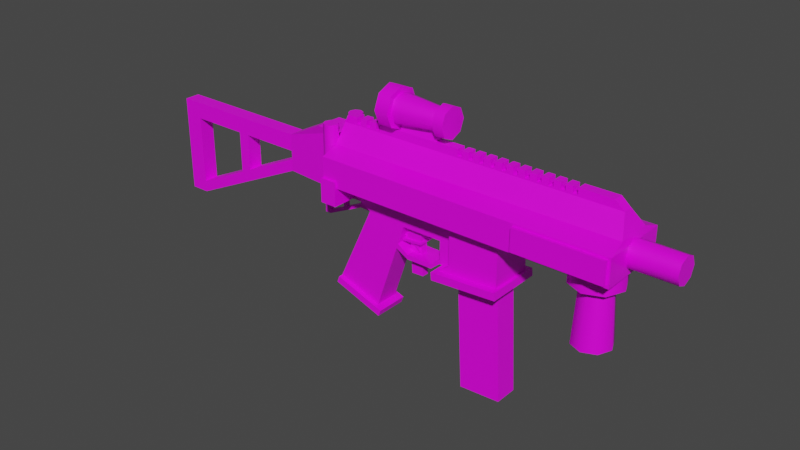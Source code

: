 # Source: APC-Carbine.blend  (saved by Blender 2.93.21; exported with 4.5.12 LTS)
import bpy
from mathutils import Matrix  # noqa: F401  (used for matrix-valued properties, if any)

bpy.ops.wm.read_factory_settings(use_empty=True)
scene = bpy.context.scene
scene.name = 'Scene'

# ---- collections
col_collection = bpy.data.collections.new('Collection'); scene.collection.children.link(col_collection)
col_collection_001 = bpy.data.collections.new('Collection.001'); scene.collection.children.link(col_collection_001)

# ---- images (referenced by path relative to the original .blend; pixels are not part of the script)
import os
ASSET_DIR = os.environ.get("B2B_ASSET_DIR", "")  # directory of the original .blend (textures are referenced by path, not embedded)
HERE = os.path.dirname(os.path.abspath(__file__))  # packed textures are extracted next to this script under _unpacked/

def load_image(name, relpath, width, height, colorspace="sRGB"):
    """Load a texture the original file referenced (path relative to the .blend, or extracted next to this script)."""
    p = next((c for c in (os.path.join(HERE, relpath), os.path.join(ASSET_DIR, relpath)) if relpath and os.path.exists(c)), "")
    if p:
        img = bpy.data.images.load(p, check_existing=True)
        img.name = name
    else:  # same state as the original file: an image datablock whose file is absent (Cycles renders it pink)
        img = bpy.data.images.new(name, width, height)
        img.source = "FILE"
        img.filepath = "//" + (relpath or name)
    img.colorspace_settings.name = colorspace
    return img
img_sligga_palette_png = load_image('sligga-palette.png', 'sligga-palette.png', 1024, 1024, 'sRGB')

# ---- materials (node trees are filled in below, after node groups)
mat_apccarbinematerial = bpy.data.materials.new('APCCarbineMaterial')
mat_apccarbinematerial.alpha_threshold = 0.0
mat_apccarbinematerial.use_transparent_shadow = False
mat_apccarbinematerial.line_color = (0.0, 0.0, 0.0, 1.0)

# ---- node groups
ng_auto_smooth = bpy.data.node_groups.new('Auto Smooth', 'GeometryNodeTree')
_s = ng_auto_smooth.interface.new_socket(name='Geometry', in_out='OUTPUT', socket_type='NodeSocketGeometry')
_s = ng_auto_smooth.interface.new_socket(name='Geometry', in_out='INPUT', socket_type='NodeSocketGeometry')
_s = ng_auto_smooth.interface.new_socket(name='Angle', in_out='INPUT', socket_type='NodeSocketFloat')
_s.subtype = 'ANGLE'
_s.min_value = 0.0
_s.max_value = 3.142
ng_auto_smooth.is_modifier = True
_N = ng_auto_smooth.nodes; _L = ng_auto_smooth.links
n0 = _N.new('NodeGroupOutput'); n0.name = 'Group Output'; n0.location = (480, -100)
n1 = _N.new('NodeGroupInput'); n1.name = 'Group Input'; n1.location = (-420, -300)
n2 = _N.new('NodeGroupInput'); n2.name = 'Group Input.001'; n2.location = (-60, -100)
n3 = _N.new('GeometryNodeSetShadeSmooth'); n3.name = 'Set Shade Smooth'; n3.location = (120, -100)
n3.domain = 'EDGE'
n4 = _N.new('GeometryNodeSetShadeSmooth'); n4.name = 'Set Shade Smooth.001'; n4.location = (300, -100)
n5 = _N.new('GeometryNodeInputMeshEdgeAngle'); n5.name = 'Edge Angle'; n5.location = (-420, -220)
n6 = _N.new('GeometryNodeInputEdgeSmooth'); n6.name = 'Is Edge Smooth'; n6.location = (-60, -160)
n7 = _N.new('GeometryNodeInputShadeSmooth'); n7.name = 'Is Face Smooth'; n7.location = (-240, -340)
n8 = _N.new('FunctionNodeBooleanMath'); n8.name = 'Boolean Math'; n8.location = (-60, -220)
n9 = _N.new('FunctionNodeCompare'); n9.name = 'Compare'; n9.location = (-240, -180)
n9.operation = 'LESS_EQUAL'
_L.new(n5.outputs[0], n9.inputs[0])
_L.new(n4.outputs[0], n0.inputs[0])
_L.new(n1.outputs[1], n9.inputs[1])
_L.new(n9.outputs[0], n8.inputs[0])
_L.new(n7.outputs[0], n8.inputs[1])
_L.new(n2.outputs[0], n3.inputs[0])
_L.new(n6.outputs[0], n3.inputs[1])
_L.new(n3.outputs[0], n4.inputs[0])
_L.new(n8.outputs[0], n3.inputs[2])
n0.is_active_output = True

# ---- material node trees
mat_apccarbinematerial.use_nodes = True; mat_apccarbinematerial.node_tree.nodes.clear()
_N = mat_apccarbinematerial.node_tree.nodes; _L = mat_apccarbinematerial.node_tree.links
n0 = _N.new('ShaderNodeOutputMaterial'); n0.name = 'Material Output'; n0.location = (300, 300)
n1 = _N.new('ShaderNodeBsdfPrincipled'); n1.name = 'Principled BSDF'; n1.location = (10, 300)
n1.distribution = 'GGX'
n1.subsurface_method = 'BURLEY'
n1.inputs[2].default_value = 0.4
n1.inputs[3].default_value = 1.45
n1.inputs[27].default_value = (0.0, 0.0, 0.0, 1.0)
n1.inputs[28].default_value = 1.0
n2 = _N.new('ShaderNodeTexImage'); n2.name = 'Image Texture'; n2.location = (-384, 212)
n2.image = img_sligga_palette_png
n2.interpolation = 'Closest'
_L.new(n1.outputs[0], n0.inputs[0])
_L.new(n2.outputs[0], n1.inputs[0])
n0.is_active_output = True

# ---- world
world_world = bpy.data.worlds.new('World'); scene.world = world_world
world_world.use_nodes = True; world_world.node_tree.nodes.clear()
_N = world_world.node_tree.nodes; _L = world_world.node_tree.links
n0 = _N.new('ShaderNodeOutputWorld'); n0.name = 'World Output'; n0.location = (300, 300)
n1 = _N.new('ShaderNodeBackground'); n1.name = 'Background'; n1.location = (10, 300)
n1.inputs[0].default_value = (0.05088, 0.05088, 0.05088, 1.0)
_L.new(n1.outputs[0], n0.inputs[0])
n0.is_active_output = True
world_world.color = (0.05088, 0.05088, 0.05088)
world_world.use_sun_shadow = False
world_world.sun_shadow_jitter_overblur = 0.0

# ---- meshes
me_cube_001 = bpy.data.meshes.new('Cube.001')
me_cube_001.from_pydata([(-0.447, -0.3149, 0.3371), (-0.447, -0.3149, 0.5761), (-0.447, 0.3149, 0.3371), (-0.447, 0.3149, 0.5761), (2.167, -0.3149, 0.3371), (2.167, -0.3149, 0.5761), (2.167, 0.3149, 0.3371), (2.167, 0.3149, 0.5761), (-0.447, 0.1575, 0.6308), (-0.447, 0.1575, 0.3371), (2.153, 0.1575, 0.6308), (-0.447, -0.1575, 0.3371), (2.153, -0.1575, 0.6308), (-0.447, -0.1575, 0.6308), (-0.447, -0.04307, 0.7896), (2.089, -0.04307, 0.7896), (-0.447, 0.04307, 0.7896), (2.089, 0.04307, 0.7896), (-0.4122, -0.04307, 0.8591), (-0.4122, 0.04307, 0.8591), (2.009, 0.04307, 0.8591), (2.009, -0.04307, 0.8591), (0.1302, 0.04307, 0.8591), (0.1302, -0.04307, 0.8591), (0.471, 0.04307, 0.8591), (0.471, -0.04307, 0.8591), (0.1302, 0.0171, 0.9499), (0.1302, -0.0171, 0.9499), (0.471, 0.0171, 0.9499), (0.471, -0.0171, 0.9499), (1.68, 0.04307, 0.8591), (1.72, 0.04307, 0.8591), (1.68, 0.04307, 0.8002), (1.72, 0.04307, 0.8002), (1.68, -0.04307, 0.8591), (1.72, -0.04307, 0.8591), (1.68, -0.04307, 0.8002), (1.72, -0.04307, 0.8002), (1.58, 0.04307, 0.8002), (1.62, 0.04307, 0.8002), (1.58, 0.04307, 0.8591), (1.62, 0.04307, 0.8591), (1.62, -0.04307, 0.8591), (1.58, -0.04307, 0.8591), (1.58, -0.04307, 0.8002), (1.62, -0.04307, 0.8002), (1.48, 0.04307, 0.8591), (1.52, 0.04307, 0.8591), (1.48, 0.04307, 0.8002), (1.52, 0.04307, 0.8002), (1.48, -0.04307, 0.8591), (1.52, -0.04307, 0.8591), (1.48, -0.04307, 0.8002), (1.52, -0.04307, 0.8002), (1.38, 0.04307, 0.8002), (1.42, 0.04307, 0.8002), (1.38, 0.04307, 0.8591), (1.42, 0.04307, 0.8591), (1.42, -0.04307, 0.8591), (1.38, -0.04307, 0.8591), (1.38, -0.04307, 0.8002), (1.42, -0.04307, 0.8002), (1.28, 0.04307, 0.8002), (1.32, 0.04307, 0.8002), (1.28, 0.04307, 0.8591), (1.32, 0.04307, 0.8591), (1.28, -0.04307, 0.8591), (1.32, -0.04307, 0.8591), (1.28, -0.04307, 0.8002), (1.32, -0.04307, 0.8002), (1.18, 0.04307, 0.8591), (1.22, 0.04307, 0.8591), (1.18, 0.04307, 0.8002), (1.22, 0.04307, 0.8002), (1.22, -0.04307, 0.8591), (1.18, -0.04307, 0.8591), (1.18, -0.04307, 0.8002), (1.22, -0.04307, 0.8002), (1.08, 0.04307, 0.8591), (1.12, 0.04307, 0.8591), (1.08, 0.04307, 0.8002), (1.12, 0.04307, 0.8002), (1.08, -0.04307, 0.8591), (1.12, -0.04307, 0.8591), (1.08, -0.04307, 0.8002), (1.12, -0.04307, 0.8002), (0.9804, 0.04307, 0.8002), (1.02, 0.04307, 0.8002), (0.9804, 0.04307, 0.8591), (1.02, 0.04307, 0.8591), (1.02, -0.04307, 0.8591), (0.9804, -0.04307, 0.8591), (0.9804, -0.04307, 0.8002), (1.02, -0.04307, 0.8002), (0.8804, 0.04307, 0.8002), (0.9196, 0.04307, 0.8002), (0.8804, 0.04307, 0.8591), (0.9196, 0.04307, 0.8591), (0.8804, -0.04307, 0.8591), (0.9196, -0.04307, 0.8591), (0.8804, -0.04307, 0.8002), (0.9196, -0.04307, 0.8002), (0.7804, 0.04307, 0.8002), (0.8196, 0.04307, 0.8002), (0.7804, 0.04307, 0.8591), (0.8196, 0.04307, 0.8591), (0.8196, -0.04307, 0.8591), (0.7804, -0.04307, 0.8591), (0.7804, -0.04307, 0.8002), (0.8196, -0.04307, 0.8002), (0.6804, 0.04307, 0.8002), (0.7196, 0.04307, 0.8002), (0.6804, 0.04307, 0.8591), (0.7196, 0.04307, 0.8591), (0.6804, -0.04307, 0.8591), (0.7196, -0.04307, 0.8591), (0.6804, -0.04307, 0.8002), (0.7196, -0.04307, 0.8002), (-0.0804, 0.04307, 0.8591), (-0.1196, 0.04307, 0.8591), (-0.1196, -0.04307, 0.8591), (-0.0804, -0.04307, 0.8591), (-0.1196, 0.04307, 0.8002), (-0.0804, 0.04307, 0.8002), (-0.1196, -0.04307, 0.8002), (-0.0804, -0.04307, 0.8002), (-0.1804, -0.04307, 0.8591), (-0.2196, -0.04307, 0.8591), (-0.2196, 0.04307, 0.8591), (-0.1804, 0.04307, 0.8591), (-0.2196, 0.04307, 0.8002), (-0.1804, 0.04307, 0.8002), (-0.2196, -0.04307, 0.8002), (-0.1804, -0.04307, 0.8002), (-0.2804, 0.04307, 0.8591), (-0.3196, 0.04307, 0.8591), (-0.3196, -0.04307, 0.8591), (-0.2804, -0.04307, 0.8591), (-0.3196, 0.04307, 0.8002), (-0.2804, 0.04307, 0.8002), (-0.3196, -0.04307, 0.8002), (-0.2804, -0.04307, 0.8002)], [], [(9, 8, 3, 2), (7, 5, 4, 6), (2, 3, 7, 6), (0, 1, 13, 11), (5, 7, 10, 12), (6, 4, 0, 11, 9, 2), (1, 0, 4, 5), (16, 8, 9, 11, 13, 14), (15, 12, 10, 17), (23, 22, 118, 121), (19, 18, 136, 135), (127, 128, 134, 137), (120, 119, 129, 126), (16, 14, 18, 19), (15, 17, 20, 21), (23, 25, 29, 27), (12, 13, 1, 5), (7, 3, 8, 10), (10, 8, 16, 17), (129, 119, 122, 123, 118, 22, 24, 112, 110, 111, 113, 104, 102, 103, 105, 96, 94, 95, 97, 88, 86, 87, 89, 78, 80, 81, 79, 70, 72, 73, 71, 64, 62, 63, 65, 56, 54, 55, 57, 46, 48, 49, 47, 40, 38, 39, 41, 30, 32, 33, 31, 20, 17, 16, 19, 135, 138, 139, 134, 128, 130, 131), (13, 12, 15, 14), (24, 25, 114, 112), (115, 107, 104, 113), (98, 96, 105, 106), (99, 91, 88, 97), (82, 78, 89, 90), (83, 75, 70, 79), (66, 64, 71, 74), (67, 59, 56, 65), (50, 46, 57, 58), (51, 43, 40, 47), (34, 30, 41, 42), (35, 21, 20, 31), (18, 14, 15, 21, 35, 37, 36, 34, 42, 45, 44, 43, 51, 53, 52, 50, 58, 61, 60, 59, 67, 69, 68, 66, 74, 77, 76, 75, 83, 85, 84, 82, 90, 93, 92, 91, 99, 101, 100, 98, 106, 109, 108, 107, 115, 117, 116, 114, 25, 23, 121, 125, 124, 120, 126, 133, 132, 127, 137, 141, 140, 136), (25, 24, 28, 29), (24, 22, 26, 28), (22, 23, 27, 26), (36, 32, 30, 34), (33, 37, 35, 31), (37, 33, 32, 36), (44, 38, 40, 43), (42, 41, 39, 45), (45, 39, 38, 44), (52, 48, 46, 50), (49, 53, 51, 47), (53, 49, 48, 52), (60, 54, 56, 59), (58, 57, 55, 61), (61, 55, 54, 60), (68, 62, 64, 66), (63, 69, 67, 65), (69, 63, 62, 68), (76, 72, 70, 75), (74, 71, 73, 77), (77, 73, 72, 76), (84, 80, 78, 82), (81, 85, 83, 79), (85, 81, 80, 84), (92, 86, 88, 91), (90, 89, 87, 93), (93, 87, 86, 92), (100, 94, 96, 98), (95, 101, 99, 97), (101, 95, 94, 100), (108, 102, 104, 107), (106, 105, 103, 109), (109, 103, 102, 108), (116, 110, 112, 114), (111, 117, 115, 113), (117, 111, 110, 116), (119, 120, 124, 122), (118, 123, 125, 121), (125, 123, 122, 124), (128, 127, 132, 130), (126, 129, 131, 133), (133, 131, 130, 132), (135, 136, 140, 138), (134, 139, 141, 137), (141, 139, 138, 140)])
_uv = me_cube_001.uv_layers.new(name='UVMap')
_uv.uv.foreach_set('vector', [0.4311, 0.8075, 0.441, 0.8075, 0.441, 0.81, 0.4311, 0.81, 0.441, 0.8199, 0.441, 0.8298, 0.4311, 0.8298, 0.4311, 0.8199, 0.4311, 0.81, 0.441, 0.81, 0.441, 0.8199, 0.4311, 0.8199, 0.4311, 0.8001, 0.441, 0.8001, 0.441, 0.8026, 0.4311, 0.8026, 0.441, 0.8298, 0.441, 0.8199, 0.441, 0.8224, 0.441, 0.8273, 0.4311, 0.8199, 0.4311, 0.8298, 0.4212, 0.8298, 0.4212, 0.8273, 0.4212, 0.8224, 0.4212, 0.8199, 0.441, 0.8397, 0.4311, 0.8397, 0.4311, 0.8298, 0.441, 0.8298, 0.5788, 0.8063, 0.5788, 0.8075, 0.5689, 0.8075, 0.5689, 0.8026, 0.5788, 0.8026, 0.5788, 0.8038, 0.5788, 0.8273, 0.5788, 0.8273, 0.5788, 0.8224, 0.5788, 0.8236, 0.2216, 0.8261, 0.2216, 0.8236, 0.2227, 0.8236, 0.2227, 0.8261, 0.2243, 0.8236, 0.2243, 0.8261, 0.2238, 0.8261, 0.2238, 0.8236, 0.2233, 0.8261, 0.2233, 0.8236, 0.2236, 0.8236, 0.2236, 0.8261, 0.2229, 0.8261, 0.2229, 0.8236, 0.2231, 0.8236, 0.2231, 0.8261, 0.2144, 0.8063, 0.2144, 0.8038, 0.2144, 0.8038, 0.2144, 0.8063, 0.2144, 0.8261, 0.2144, 0.8236, 0.2144, 0.8236, 0.2144, 0.8261, 0.3368, 0.8261, 0.3361, 0.8261, 0.3361, 0.8261, 0.3368, 0.8261, 0.441, 0.8273, 0.4508, 0.8273, 0.4508, 0.8298, 0.441, 0.8298, 0.441, 0.8199, 0.4508, 0.8199, 0.4508, 0.8224, 0.441, 0.8224, 0.5788, 0.8224, 0.5886, 0.8224, 0.5886, 0.8236, 0.5788, 0.8236, 0.2231, 0.8236, 0.2229, 0.8236, 0.223, 0.8236, 0.2228, 0.8236, 0.2227, 0.8236, 0.2216, 0.8236, 0.2209, 0.8236, 0.22, 0.8236, 0.2199, 0.8236, 0.2198, 0.8236, 0.2199, 0.8236, 0.2196, 0.8236, 0.2195, 0.8236, 0.2194, 0.8236, 0.2194, 0.8236, 0.2192, 0.8236, 0.2191, 0.8236, 0.219, 0.8236, 0.219, 0.8236, 0.2187, 0.8236, 0.2187, 0.8236, 0.2186, 0.8236, 0.2186, 0.8236, 0.2183, 0.8236, 0.2183, 0.8236, 0.2182, 0.8236, 0.2182, 0.8236, 0.2179, 0.8236, 0.2179, 0.8236, 0.2178, 0.8236, 0.2177, 0.8236, 0.2175, 0.8236, 0.2175, 0.8236, 0.2174, 0.8236, 0.2173, 0.8236, 0.2171, 0.8236, 0.2171, 0.8236, 0.217, 0.8236, 0.2169, 0.8236, 0.2166, 0.8236, 0.2167, 0.8236, 0.2166, 0.8236, 0.2165, 0.8236, 0.2162, 0.8236, 0.2164, 0.8236, 0.2162, 0.8236, 0.216, 0.8236, 0.2158, 0.8236, 0.216, 0.8236, 0.2158, 0.8236, 0.2156, 0.8236, 0.2144, 0.8236, 0.2144, 0.8236, 0.2243, 0.8236, 0.2243, 0.8236, 0.2238, 0.8236, 0.2238, 0.8236, 0.2236, 0.8236, 0.2236, 0.8236, 0.2233, 0.8236, 0.2234, 0.8236, 0.2232, 0.8236, 0.5886, 0.8273, 0.5788, 0.8273, 0.5788, 0.8273, 0.5886, 0.8273, 0.2209, 0.8236, 0.2209, 0.8261, 0.22, 0.8261, 0.22, 0.8236, 0.2199, 0.8261, 0.2196, 0.8261, 0.2196, 0.8236, 0.2199, 0.8236, 0.2192, 0.8261, 0.2192, 0.8236, 0.2194, 0.8236, 0.2194, 0.8261, 0.219, 0.8261, 0.2187, 0.8261, 0.2187, 0.8236, 0.219, 0.8236, 0.2183, 0.8261, 0.2183, 0.8236, 0.2186, 0.8236, 0.2186, 0.8261, 0.2182, 0.8261, 0.2179, 0.8261, 0.2179, 0.8236, 0.2182, 0.8236, 0.2175, 0.8261, 0.2175, 0.8236, 0.2177, 0.8236, 0.2177, 0.8261, 0.2173, 0.8261, 0.2171, 0.8261, 0.2171, 0.8236, 0.2173, 0.8236, 0.2166, 0.8261, 0.2166, 0.8236, 0.2169, 0.8236, 0.2169, 0.8261, 0.2165, 0.8261, 0.2162, 0.8261, 0.2162, 0.8236, 0.2165, 0.8236, 0.2158, 0.8261, 0.2158, 0.8236, 0.216, 0.8236, 0.216, 0.8261, 0.2156, 0.8261, 0.2144, 0.8261, 0.2144, 0.8236, 0.2156, 0.8236, 0.2243, 0.8261, 0.2243, 0.8261, 0.2144, 0.8261, 0.2144, 0.8261, 0.2156, 0.8261, 0.2158, 0.8261, 0.216, 0.8261, 0.2158, 0.8261, 0.216, 0.8261, 0.2162, 0.8261, 0.2164, 0.8261, 0.2162, 0.8261, 0.2165, 0.8261, 0.2166, 0.8261, 0.2167, 0.8261, 0.2166, 0.8261, 0.2169, 0.8261, 0.217, 0.8261, 0.2171, 0.8261, 0.2171, 0.8261, 0.2173, 0.8261, 0.2174, 0.8261, 0.2175, 0.8261, 0.2175, 0.8261, 0.2177, 0.8261, 0.2178, 0.8261, 0.2179, 0.8261, 0.2179, 0.8261, 0.2182, 0.8261, 0.2182, 0.8261, 0.2183, 0.8261, 0.2183, 0.8261, 0.2186, 0.8261, 0.2186, 0.8261, 0.2187, 0.8261, 0.2187, 0.8261, 0.219, 0.8261, 0.219, 0.8261, 0.2191, 0.8261, 0.2192, 0.8261, 0.2194, 0.8261, 0.2194, 0.8261, 0.2195, 0.8261, 0.2196, 0.8261, 0.2199, 0.8261, 0.2198, 0.8261, 0.2199, 0.8261, 0.22, 0.8261, 0.2209, 0.8261, 0.2216, 0.8261, 0.2227, 0.8261, 0.2228, 0.8261, 0.223, 0.8261, 0.2229, 0.8261, 0.2231, 0.8261, 0.2232, 0.8261, 0.2234, 0.8261, 0.2233, 0.8261, 0.2236, 0.8261, 0.2236, 0.8261, 0.2238, 0.8261, 0.2238, 0.8261, 0.3361, 0.8261, 0.3361, 0.8236, 0.3361, 0.8236, 0.3361, 0.8261, 0.3361, 0.8236, 0.3368, 0.8236, 0.3368, 0.8236, 0.3361, 0.8236, 0.3368, 0.8236, 0.3368, 0.8261, 0.3368, 0.8261, 0.3368, 0.8236, 0.2045, 0.801, 0.2045, 0.8092, 0.2102, 0.8092, 0.2102, 0.801, 0.2045, 0.8207, 0.2045, 0.829, 0.2102, 0.829, 0.2102, 0.8207, 0.2045, 0.829, 0.2045, 0.8207, 0.1946, 0.8207, 0.1946, 0.829, 0.2045, 0.801, 0.2045, 0.8092, 0.2102, 0.8092, 0.2102, 0.801, 0.2102, 0.829, 0.2102, 0.8207, 0.2045, 0.8207, 0.2045, 0.829, 0.2045, 0.829, 0.2045, 0.8207, 0.1946, 0.8207, 0.1946, 0.829, 0.2045, 0.801, 0.2045, 0.8092, 0.2102, 0.8092, 0.2102, 0.801, 0.2045, 0.8207, 0.2045, 0.829, 0.2102, 0.829, 0.2102, 0.8207, 0.2045, 0.829, 0.2045, 0.8207, 0.1946, 0.8207, 0.1946, 0.829, 0.2045, 0.801, 0.2045, 0.8092, 0.2102, 0.8092, 0.2102, 0.801, 0.2102, 0.829, 0.2102, 0.8207, 0.2045, 0.8207, 0.2045, 0.829, 0.2045, 0.829, 0.2045, 0.8207, 0.1946, 0.8207, 0.1946, 0.829, 0.2045, 0.801, 0.2045, 0.8092, 0.2102, 0.8092, 0.2102, 0.801, 0.2045, 0.8207, 0.2045, 0.829, 0.2102, 0.829, 0.2102, 0.8207, 0.2045, 0.829, 0.2045, 0.8207, 0.1946, 0.8207, 0.1946, 0.829, 0.2045, 0.801, 0.2045, 0.8092, 0.2102, 0.8092, 0.2102, 0.801, 0.2102, 0.829, 0.2102, 0.8207, 0.2045, 0.8207, 0.2045, 0.829, 0.2045, 0.829, 0.2045, 0.8207, 0.1946, 0.8207, 0.1946, 0.829, 0.2045, 0.801, 0.2045, 0.8092, 0.2102, 0.8092, 0.2102, 0.801, 0.2045, 0.8207, 0.2045, 0.829, 0.2102, 0.829, 0.2102, 0.8207, 0.2045, 0.829, 0.2045, 0.8207, 0.1946, 0.8207, 0.1946, 0.829, 0.2045, 0.801, 0.2045, 0.8092, 0.2102, 0.8092, 0.2102, 0.801, 0.2102, 0.829, 0.2102, 0.8207, 0.2045, 0.8207, 0.2045, 0.829, 0.2045, 0.829, 0.2045, 0.8207, 0.1946, 0.8207, 0.1946, 0.829, 0.2045, 0.801, 0.2045, 0.8092, 0.2102, 0.8092, 0.2102, 0.801, 0.2045, 0.8207, 0.2045, 0.829, 0.2102, 0.829, 0.2102, 0.8207, 0.2045, 0.829, 0.2045, 0.8207, 0.1946, 0.8207, 0.1946, 0.829, 0.2045, 0.801, 0.2045, 0.8092, 0.2102, 0.8092, 0.2102, 0.801, 0.2102, 0.829, 0.2102, 0.8207, 0.2045, 0.8207, 0.2045, 0.829, 0.2045, 0.829, 0.2045, 0.8207, 0.1946, 0.8207, 0.1946, 0.829, 0.2045, 0.801, 0.2045, 0.8092, 0.2102, 0.8092, 0.2102, 0.801, 0.2045, 0.8207, 0.2045, 0.829, 0.2102, 0.829, 0.2102, 0.8207, 0.2045, 0.829, 0.2045, 0.8207, 0.1946, 0.8207, 0.1946, 0.829, 0.2102, 0.8092, 0.2102, 0.801, 0.2045, 0.801, 0.2045, 0.8092, 0.2102, 0.8207, 0.2045, 0.8207, 0.2045, 0.829, 0.2102, 0.829, 0.2045, 0.829, 0.2045, 0.8207, 0.1946, 0.8207, 0.1946, 0.829, 0.2102, 0.8092, 0.2102, 0.801, 0.2045, 0.801, 0.2045, 0.8092, 0.2102, 0.829, 0.2102, 0.8207, 0.2045, 0.8207, 0.2045, 0.829, 0.2045, 0.829, 0.2045, 0.8207, 0.1946, 0.8207, 0.1946, 0.829, 0.2102, 0.8092, 0.2102, 0.801, 0.2045, 0.801, 0.2045, 0.8092, 0.2102, 0.8207, 0.2045, 0.8207, 0.2045, 0.829, 0.2102, 0.829, 0.2045, 0.829, 0.2045, 0.8207, 0.1946, 0.8207, 0.1946, 0.829])
me_cube_001.materials.append(mat_apccarbinematerial)
me_cube_001.use_remesh_fix_poles = True
me_cube_001.use_remesh_preserve_attributes = False
me_cube_001.update()
me_cube_003 = bpy.data.meshes.new('Cube.003')
me_cube_003.from_pydata([(0.6408, -0.1934, -0.1224), (0.7312, -0.1934, 0.3398), (0.6408, 0.1934, -0.1224), (0.7312, 0.1934, 0.3398), (1.178, -0.1934, -0.08428), (1.352, -0.1934, 0.3398), (1.178, 0.1934, -0.08428), (1.352, 0.1934, 0.3398), (0.7312, -0.1934, -0.04816), (0.7312, 0.1934, -0.04816), (0.7312, -0.1934, 0.265), (0.7312, 0.1934, 0.265), (-0.3108, -0.1934, 0.265), (-0.3108, -0.1934, 0.3398), (-0.3108, 0.1934, 0.3398), (-0.3108, 0.1934, 0.265), (0.6457, 0.1934, -0.1905), (0.6457, -0.1934, -0.1905), (1.183, 0.1934, -0.1523), (1.183, -0.1934, -0.1523), (0.6054, 0.254, -0.1224), (0.6054, -0.254, -0.1224), (1.204, 0.254, -0.08428), (1.204, -0.254, -0.08428), (0.6117, 0.254, -0.1905), (0.6117, -0.254, -0.1905), (1.21, 0.254, -0.1523), (1.21, -0.254, -0.1523), (1.178, 0.1934, 0.2481), (1.178, -0.1934, 0.2435)], [], [(0, 8, 9, 2), (2, 9, 11, 3, 7, 28, 6), (6, 28, 29, 4), (4, 29, 5, 1, 10, 8, 0), (2, 6, 22, 20), (7, 3, 1, 5), (15, 12, 13, 14), (9, 8, 10, 11), (11, 10, 12, 15), (1, 3, 14, 13), (3, 11, 15, 14), (10, 1, 13, 12), (16, 18, 19, 17), (16, 17, 25, 24), (19, 18, 26, 27), (4, 0, 21, 23), (23, 21, 25, 27), (20, 22, 26, 24), (21, 20, 24, 25), (22, 23, 27, 26), (0, 2, 20, 21), (17, 19, 27, 25), (6, 4, 23, 22), (18, 16, 24, 26), (29, 28, 7, 5)])
_uv = me_cube_003.uv_layers.new(name='UVMap')
_uv.uv.foreach_set('vector', [0.4401, 0.796, 0.4419, 0.796, 0.4419, 0.8043, 0.4401, 0.8043, 0.4401, 0.8043, 0.4419, 0.8043, 0.4471, 0.8043, 0.4483, 0.8043, 0.4483, 0.8125, 0.4466, 0.8125, 0.4401, 0.8125, 0.4401, 0.8125, 0.4466, 0.8125, 0.4465, 0.8207, 0.4401, 0.8207, 0.4401, 0.8207, 0.4465, 0.8207, 0.4483, 0.8207, 0.4483, 0.829, 0.4471, 0.829, 0.4419, 0.829, 0.4401, 0.829, 0.3318, 0.8043, 0.3318, 0.8125, 0.3318, 0.8125, 0.3318, 0.8043, 0.4483, 0.8125, 0.4566, 0.8125, 0.4566, 0.8207, 0.4483, 0.8207, 0.4471, 0.8043, 0.4471, 0.796, 0.4483, 0.796, 0.4483, 0.8043, 0.4419, 0.8043, 0.4419, 0.796, 0.4471, 0.796, 0.4471, 0.8043, 0.4471, 0.8043, 0.4471, 0.796, 0.4471, 0.796, 0.4471, 0.8043, 0.4566, 0.8207, 0.4566, 0.8125, 0.4566, 0.8125, 0.4566, 0.8207, 0.4483, 0.8043, 0.4471, 0.8043, 0.4471, 0.8043, 0.4483, 0.8043, 0.4471, 0.829, 0.4483, 0.829, 0.4483, 0.829, 0.4471, 0.829, 0.3236, 0.8125, 0.3318, 0.8125, 0.3318, 0.8207, 0.3236, 0.8207, 0.3236, 0.8125, 0.3236, 0.8207, 0.3236, 0.8207, 0.3236, 0.8125, 0.3318, 0.8207, 0.3318, 0.8125, 0.3318, 0.8125, 0.3318, 0.8207, 0.3318, 0.8207, 0.3318, 0.829, 0.3318, 0.829, 0.3318, 0.8207, 0.3318, 0.8207, 0.3318, 0.829, 0.3318, 0.829, 0.3318, 0.8207, 0.3318, 0.8043, 0.3318, 0.8125, 0.3318, 0.8125, 0.3318, 0.8043, 0.3318, 0.796, 0.3318, 0.8043, 0.3318, 0.8043, 0.3318, 0.796, 0.3318, 0.8125, 0.3318, 0.8207, 0.3318, 0.8207, 0.3318, 0.8125, 0.3318, 0.796, 0.3318, 0.8043, 0.3318, 0.8043, 0.3318, 0.796, 0.3236, 0.8207, 0.3318, 0.8207, 0.3318, 0.8207, 0.3236, 0.8207, 0.3318, 0.8125, 0.3318, 0.8207, 0.3318, 0.8207, 0.3318, 0.8125, 0.3318, 0.8125, 0.3236, 0.8125, 0.3236, 0.8125, 0.3318, 0.8125, 0.4465, 0.8207, 0.4466, 0.8125, 0.4483, 0.8125, 0.4483, 0.8207])
me_cube_003.materials.append(mat_apccarbinematerial)
me_cube_003.use_remesh_fix_poles = True
me_cube_003.use_remesh_preserve_attributes = False
me_cube_003.update()
me_cube_004 = bpy.data.meshes.new('Cube.004')
me_cube_004.from_pydata([(0.8149, -0.1052, -1.176), (0.7406, -0.1052, 0.2142), (0.8149, 0.1052, -1.176), (0.7406, 0.1052, 0.2142), (1.189, -0.1052, -1.156), (1.114, -0.1052, 0.2342), (1.189, 0.1052, -1.156), (1.114, 0.1052, 0.2342)], [], [(0, 1, 3, 2), (2, 3, 7, 6), (6, 7, 5, 4), (4, 5, 1, 0), (2, 6, 4, 0), (7, 3, 1, 5)])
_uv = me_cube_004.uv_layers.new(name='UVMap')
_uv.uv.foreach_set('vector', [0.4298, 0.7854, 0.4413, 0.7854, 0.4413, 0.797, 0.4298, 0.797, 0.4298, 0.797, 0.4413, 0.797, 0.4413, 0.8086, 0.4298, 0.8086, 0.4298, 0.8086, 0.4413, 0.8086, 0.4413, 0.8202, 0.4298, 0.8202, 0.4298, 0.8202, 0.4413, 0.8202, 0.4413, 0.8317, 0.4298, 0.8317, 0.4182, 0.8086, 0.4298, 0.8086, 0.4298, 0.8202, 0.4182, 0.8202, 0.4413, 0.8086, 0.4529, 0.8086, 0.4529, 0.8202, 0.4413, 0.8202])
me_cube_004.materials.append(mat_apccarbinematerial)
me_cube_004.use_remesh_fix_poles = True
me_cube_004.use_remesh_preserve_attributes = False
me_cube_004.update()
me_cube_005 = bpy.data.meshes.new('Cube.005')
me_cube_005.from_pydata([(-0.4569, -0.3368, 0.1812), (-0.4569, -0.3368, 0.3961), (-0.4569, 0.3368, 0.1812), (-0.4569, 0.3368, 0.3961), (-0.3065, -0.3368, 0.1812), (-0.3065, -0.3368, 0.3961), (-0.3065, 0.3368, 0.1812), (-0.3065, 0.3368, 0.3961)], [], [(0, 1, 3, 2), (2, 3, 7, 6), (6, 7, 5, 4), (4, 5, 1, 0), (2, 6, 4, 0), (7, 3, 1, 5)])
_uv = me_cube_005.uv_layers.new(name='UVMap')
_uv.uv.foreach_set('vector', [0.17, 0.7798, 0.1851, 0.7798, 0.1851, 0.7949, 0.17, 0.7949, 0.17, 0.7949, 0.1851, 0.7949, 0.1851, 0.81, 0.17, 0.81, 0.17, 0.81, 0.1851, 0.81, 0.1851, 0.8252, 0.17, 0.8252, 0.17, 0.8252, 0.1851, 0.8252, 0.1851, 0.8403, 0.17, 0.8403, 0.1549, 0.81, 0.17, 0.81, 0.17, 0.8252, 0.1549, 0.8252, 0.1851, 0.81, 0.2002, 0.81, 0.2002, 0.8252, 0.1851, 0.8252])
me_cube_005.materials.append(mat_apccarbinematerial)
me_cube_005.use_remesh_fix_poles = True
me_cube_005.use_remesh_preserve_attributes = False
me_cube_005.update()
me_cube_006 = bpy.data.meshes.new('Cube.006')
me_cube_006.from_pydata([(-0.4606, -0.1106, -0.5946), (-0.06431, -0.1106, 0.2663), (-0.4606, 0.1106, -0.5946), (-0.06431, 0.1106, 0.2663), (-0.05906, -0.1106, -0.7349), (0.2754, -0.1106, 0.2663), (-0.05906, 0.1106, -0.7349), (0.2754, 0.1106, 0.2663), (-0.4817, 0.1106, -0.6516), (-0.4817, -0.1106, -0.6516), (-0.08016, 0.1106, -0.792), (-0.08016, -0.1106, -0.792), (0.0001072, 0.1504, -0.7568), (-0.4606, 0.1504, -0.5946), (0.0001072, -0.1504, -0.7568), (-0.4606, -0.1504, -0.5946), (-0.02099, 0.1504, -0.8138), (-0.4817, 0.1504, -0.6516), (-0.02099, -0.1504, -0.8138), (-0.4817, -0.1504, -0.6516), (-0.1342, -0.1106, 0.1144), (-0.1342, 0.1106, 0.1144), (-0.3382, -0.1106, 0.227), (-0.2683, -0.1106, 0.3789), (-0.2683, 0.1106, 0.3789), (-0.3382, 0.1106, 0.227), (0.215, -0.1106, 0.08571), (0.215, 0.1106, 0.08571), (0.582, 0.1106, 0.2663), (0.582, -0.1106, 0.2663), (0.582, -0.1106, 0.08571), (0.582, 0.1106, 0.08571), (0.7341, 0.1106, 0.2663), (0.7341, -0.1106, 0.2663), (0.7341, -0.1106, 0.08571), (0.7341, 0.1106, 0.08571), (0.582, -0.1106, -0.1191), (0.582, 0.1106, -0.1191), (0.7341, -0.1106, -0.1191), (0.7341, 0.1106, -0.1191), (0.582, -0.1106, -0.07913), (0.582, 0.1106, -0.07913), (0.4966, -0.1106, -0.1911), (0.4966, 0.1106, -0.1911), (0.4966, -0.1106, -0.1512), (0.4966, 0.1106, -0.1512), (0.2569, -0.1106, -0.1911), (0.2569, 0.1106, -0.1911), (0.2569, -0.1106, -0.1512), (0.2569, 0.1106, -0.1512), (0.1434, -0.1106, -0.1285), (0.1435, 0.1106, -0.1285), (0.1583, -0.1106, -0.0829), (0.1587, 0.1106, -0.0829)], [], [(21, 3, 7, 27, 53, 51, 6, 2), (27, 26, 52, 53), (40, 36, 38, 34, 30), (20, 21, 2, 0), (9, 11, 18, 19), (7, 3, 1, 5), (8, 10, 11, 9), (8, 2, 13, 17), (0, 2, 8, 9), (4, 0, 15, 14), (14, 15, 19, 18), (13, 12, 16, 17), (12, 14, 18, 16), (2, 6, 12, 13), (10, 8, 17, 16), (6, 4, 14, 12), (0, 9, 19, 15), (11, 10, 16, 18), (3, 21, 25, 24), (1, 3, 24, 23), (21, 20, 22, 25), (20, 1, 23, 22), (5, 26, 30, 29), (31, 28, 32, 35), (7, 5, 29, 28), (27, 7, 28, 31), (26, 27, 31, 30), (34, 35, 32, 33), (28, 29, 33, 32), (29, 30, 34, 33), (36, 37, 39, 38), (39, 37, 41, 31, 35), (30, 31, 41, 40), (38, 39, 35, 34), (4, 50, 52, 26, 5, 1, 20, 0), (40, 41, 45, 44), (44, 45, 49, 48), (36, 40, 44, 42), (37, 36, 42, 43), (41, 37, 43, 45), (49, 47, 51, 53), (42, 44, 48, 46), (45, 43, 47, 49), (43, 42, 46, 47), (52, 53, 51, 50), (47, 46, 50, 51), (48, 49, 53, 52), (46, 48, 52, 50), (51, 50, 4, 6)])
_uv = me_cube_006.uv_layers.new(name='UVMap')
_uv.uv.foreach_set('vector', [0.5495, 0.796, 0.5506, 0.796, 0.5506, 0.8023, 0.5495, 0.8023, 0.5484, 0.8023, 0.5481, 0.8023, 0.5443, 0.8023, 0.5443, 0.796, 0.5495, 0.8023, 0.5495, 0.8085, 0.5484, 0.8085, 0.5484, 0.8023, 0.5495, 0.8085, 0.5495, 0.8085, 0.5495, 0.8085, 0.5495, 0.8085, 0.5495, 0.8085, 0.5495, 0.7898, 0.5495, 0.796, 0.5443, 0.796, 0.5443, 0.7898, 0.3145, 0.8376, 0.325, 0.8376, 0.325, 0.8376, 0.3145, 0.8376, 0.5506, 0.8023, 0.5568, 0.8023, 0.5568, 0.8085, 0.5506, 0.8085, 0.3145, 0.8271, 0.325, 0.8271, 0.325, 0.8376, 0.3145, 0.8376, 0.325, 0.8166, 0.325, 0.8166, 0.325, 0.8166, 0.325, 0.8166, 0.325, 0.8061, 0.325, 0.8166, 0.325, 0.8166, 0.325, 0.8061, 0.325, 0.8376, 0.325, 0.8481, 0.325, 0.8481, 0.325, 0.8376, 0.325, 0.8376, 0.325, 0.8481, 0.325, 0.8481, 0.325, 0.8376, 0.325, 0.8166, 0.325, 0.8271, 0.325, 0.8271, 0.325, 0.8166, 0.325, 0.8271, 0.325, 0.8376, 0.325, 0.8376, 0.325, 0.8271, 0.325, 0.8166, 0.325, 0.8271, 0.325, 0.8271, 0.325, 0.8166, 0.325, 0.8271, 0.3145, 0.8271, 0.3145, 0.8271, 0.325, 0.8271, 0.325, 0.8271, 0.325, 0.8376, 0.325, 0.8376, 0.325, 0.8271, 0.325, 0.8061, 0.325, 0.8061, 0.325, 0.8061, 0.325, 0.8061, 0.325, 0.8376, 0.325, 0.8271, 0.325, 0.8271, 0.325, 0.8376, 0.5506, 0.796, 0.5495, 0.796, 0.5495, 0.796, 0.5506, 0.796, 0.5568, 0.8085, 0.5568, 0.8023, 0.5568, 0.8023, 0.5568, 0.8085, 0.5495, 0.796, 0.5495, 0.7898, 0.5495, 0.7898, 0.5495, 0.796, 0.5495, 0.8148, 0.5506, 0.8148, 0.5506, 0.8148, 0.5495, 0.8148, 0.5506, 0.8085, 0.5495, 0.8085, 0.5495, 0.8085, 0.5506, 0.8085, 0.5495, 0.8023, 0.5506, 0.8023, 0.5506, 0.8023, 0.5495, 0.8023, 0.5506, 0.8023, 0.5506, 0.8085, 0.5506, 0.8085, 0.5506, 0.8023, 0.5495, 0.8023, 0.5506, 0.8023, 0.5506, 0.8023, 0.5495, 0.8023, 0.5495, 0.8085, 0.5495, 0.8023, 0.5495, 0.8023, 0.5495, 0.8085, 0.5495, 0.8085, 0.5495, 0.8023, 0.5506, 0.8023, 0.5506, 0.8085, 0.5506, 0.8023, 0.5506, 0.8085, 0.5506, 0.8085, 0.5506, 0.8023, 0.5506, 0.8085, 0.5495, 0.8085, 0.5495, 0.8085, 0.5506, 0.8085, 0.5495, 0.8085, 0.5495, 0.8023, 0.5495, 0.8023, 0.5495, 0.8085, 0.5495, 0.8023, 0.5495, 0.8023, 0.5495, 0.8023, 0.5495, 0.8023, 0.5495, 0.8023, 0.5495, 0.8085, 0.5495, 0.8023, 0.5495, 0.8023, 0.5495, 0.8085, 0.5495, 0.8085, 0.5495, 0.8023, 0.5495, 0.8023, 0.5495, 0.8085, 0.5443, 0.8085, 0.5481, 0.8085, 0.5484, 0.8085, 0.5495, 0.8085, 0.5506, 0.8085, 0.5506, 0.8148, 0.5495, 0.8148, 0.5443, 0.8148, 0.5495, 0.8085, 0.5495, 0.8023, 0.5495, 0.8023, 0.5495, 0.8085, 0.5495, 0.8085, 0.5495, 0.8023, 0.5495, 0.8023, 0.5495, 0.8085, 0.5495, 0.8085, 0.5495, 0.8085, 0.5495, 0.8085, 0.5495, 0.8085, 0.5495, 0.8023, 0.5495, 0.8085, 0.5495, 0.8085, 0.5495, 0.8023, 0.5495, 0.8023, 0.5495, 0.8023, 0.5495, 0.8023, 0.5495, 0.8023, 0.5495, 0.8023, 0.5495, 0.8023, 0.5495, 0.8023, 0.5495, 0.8023, 0.5495, 0.8085, 0.5495, 0.8085, 0.5495, 0.8085, 0.5495, 0.8085, 0.5495, 0.8023, 0.5495, 0.8023, 0.5495, 0.8023, 0.5495, 0.8023, 0.5495, 0.8023, 0.5495, 0.8085, 0.5495, 0.8085, 0.5495, 0.8023, 0.5495, 0.8085, 0.5495, 0.8023, 0.5495, 0.8023, 0.5495, 0.8085, 0.5495, 0.8023, 0.5495, 0.8085, 0.5495, 0.8085, 0.5495, 0.8023, 0.5495, 0.8085, 0.5495, 0.8023, 0.5495, 0.8023, 0.5495, 0.8085, 0.5495, 0.8085, 0.5495, 0.8085, 0.5495, 0.8085, 0.5495, 0.8085, 0.5631, 0.7779, 0.5631, 0.8163, 0.5398, 0.8163, 0.5398, 0.7779])
me_cube_006.materials.append(mat_apccarbinematerial)
me_cube_006.use_remesh_fix_poles = True
me_cube_006.use_remesh_preserve_attributes = False
me_cube_006.update()
me_cylinder = bpy.data.meshes.new('Cylinder')
me_cylinder.from_pydata([(-0.5056, -0.08717, 0.1648), (-0.5056, -0.08717, 0.7979), (-0.4612, -0.1056, 0.1648), (-0.4612, -0.1056, 0.7979), (-0.4428, -0.15, 0.1648), (-0.4428, -0.15, 0.7979), (-0.4612, -0.1944, 0.1648), (-0.4612, -0.1944, 0.7979), (-0.5056, -0.2128, 0.1648), (-0.5056, -0.2128, 0.7979), (-0.55, -0.1944, 0.1648), (-0.55, -0.1944, 0.7979), (-0.5684, -0.15, 0.1648), (-0.5684, -0.15, 0.7979), (-0.55, -0.1056, 0.1648), (-0.55, -0.1056, 0.7979), (-0.5056, 0.2128, 0.1648), (-0.5056, 0.2128, 0.7979), (-0.4612, 0.1944, 0.1648), (-0.4612, 0.1944, 0.7979), (-0.4428, 0.15, 0.1648), (-0.4428, 0.15, 0.7979), (-0.4612, 0.1056, 0.1648), (-0.4612, 0.1056, 0.7979), (-0.5056, 0.08717, 0.1648), (-0.5056, 0.08717, 0.7979), (-0.55, 0.1056, 0.1648), (-0.55, 0.1056, 0.7979), (-0.5684, 0.15, 0.1648), (-0.5684, 0.15, 0.7979), (-0.55, 0.1944, 0.1648), (-0.55, 0.1944, 0.7979)], [], [(0, 1, 3, 2), (2, 3, 5, 4), (4, 5, 7, 6), (6, 7, 9, 8), (8, 9, 11, 10), (10, 11, 13, 12), (3, 1, 15, 13, 11, 9, 7, 5), (12, 13, 15, 14), (14, 15, 1, 0), (0, 2, 4, 6, 8, 10, 12, 14), (16, 17, 19, 18), (18, 19, 21, 20), (20, 21, 23, 22), (22, 23, 25, 24), (24, 25, 27, 26), (26, 27, 29, 28), (19, 17, 31, 29, 27, 25, 23, 21), (28, 29, 31, 30), (30, 31, 17, 16), (16, 18, 20, 22, 24, 26, 28, 30)])
me_cylinder.polygons.foreach_set('use_smooth', [True] * 20)
_uv = me_cylinder.uv_layers.new(name='UVMap')
_uv.uv.foreach_set('vector', [0.3509, 0.8016, 0.3509, 0.8283, 0.3442, 0.8283, 0.3442, 0.8016, 0.3442, 0.8016, 0.3442, 0.8283, 0.3376, 0.8283, 0.3376, 0.8016, 0.3376, 0.8016, 0.3376, 0.8283, 0.3309, 0.8283, 0.3309, 0.8016, 0.3309, 0.8016, 0.3309, 0.8283, 0.3242, 0.8283, 0.3242, 0.8016, 0.3242, 0.8016, 0.3242, 0.8283, 0.3175, 0.8283, 0.3175, 0.8016, 0.3175, 0.8016, 0.3175, 0.8283, 0.3109, 0.8283, 0.3109, 0.8016, 0.3199, 0.7973, 0.3109, 0.8011, 0.3018, 0.7973, 0.2981, 0.7883, 0.3018, 0.7792, 0.3109, 0.7755, 0.3199, 0.7792, 0.3237, 0.7883, 0.3109, 0.8016, 0.3109, 0.8283, 0.3042, 0.8283, 0.3042, 0.8016, 0.3042, 0.8016, 0.3042, 0.8283, 0.2975, 0.8283, 0.2975, 0.8016, 0.3376, 0.8011, 0.3466, 0.7973, 0.3504, 0.7883, 0.3466, 0.7792, 0.3376, 0.7755, 0.3285, 0.7792, 0.3248, 0.7883, 0.3285, 0.7973, 0.3509, 0.8016, 0.3509, 0.8283, 0.3442, 0.8283, 0.3442, 0.8016, 0.3442, 0.8016, 0.3442, 0.8283, 0.3376, 0.8283, 0.3376, 0.8016, 0.3376, 0.8016, 0.3376, 0.8283, 0.3309, 0.8283, 0.3309, 0.8016, 0.3309, 0.8016, 0.3309, 0.8283, 0.3242, 0.8283, 0.3242, 0.8016, 0.3242, 0.8016, 0.3242, 0.8283, 0.3175, 0.8283, 0.3175, 0.8016, 0.3175, 0.8016, 0.3175, 0.8283, 0.3109, 0.8283, 0.3109, 0.8016, 0.3199, 0.7973, 0.3109, 0.8011, 0.3018, 0.7973, 0.2981, 0.7883, 0.3018, 0.7792, 0.3109, 0.7755, 0.3199, 0.7792, 0.3237, 0.7883, 0.3109, 0.8016, 0.3109, 0.8283, 0.3042, 0.8283, 0.3042, 0.8016, 0.3042, 0.8016, 0.3042, 0.8283, 0.2975, 0.8283, 0.2975, 0.8016, 0.3376, 0.8011, 0.3466, 0.7973, 0.3504, 0.7883, 0.3466, 0.7792, 0.3376, 0.7755, 0.3285, 0.7792, 0.3248, 0.7883, 0.3285, 0.7973])
me_cylinder.materials.append(mat_apccarbinematerial)
me_cylinder.use_remesh_fix_poles = True
me_cylinder.use_remesh_preserve_attributes = False
me_cylinder.update()
me_cube_007 = bpy.data.meshes.new('Cube.007')
me_cube_007.from_pydata([(0.2581, -0.0508, 0.03028), (0.2757, -0.0508, 0.08578), (0.2581, 0.0508, 0.03028), (0.2757, 0.0508, 0.08578), (0.3129, -0.0508, 0.01876), (0.3773, -0.0508, 0.08578), (0.3129, 0.0508, 0.01876), (0.3773, 0.0508, 0.08578), (0.2635, 0.0508, -0.05503), (0.2635, -0.0508, -0.05503), (0.3046, 0.0508, -0.03265), (0.3046, -0.0508, -0.03265), (0.3329, 0.0508, -0.1243), (0.3329, -0.0508, -0.1243)], [], [(0, 1, 3, 2), (2, 3, 7, 6), (6, 7, 5, 4), (4, 5, 1, 0), (2, 6, 10, 8), (7, 3, 1, 5), (11, 9, 13), (0, 2, 8, 9), (6, 4, 11, 10), (4, 0, 9, 11), (8, 10, 12), (10, 11, 13, 12), (9, 8, 12, 13)])
_uv = me_cube_007.uv_layers.new(name='UVMap')
_uv.uv.foreach_set('vector', [0.1881, 0.7858, 0.2033, 0.7858, 0.2033, 0.801, 0.1881, 0.801, 0.1881, 0.801, 0.2033, 0.801, 0.2033, 0.8162, 0.1881, 0.8162, 0.1881, 0.8162, 0.2033, 0.8162, 0.2033, 0.8314, 0.1881, 0.8314, 0.1881, 0.8314, 0.2033, 0.8314, 0.2033, 0.8466, 0.1881, 0.8466, 0.1881, 0.801, 0.1881, 0.8162, 0.1881, 0.8162, 0.1881, 0.801, 0.2033, 0.8162, 0.2185, 0.8162, 0.2185, 0.8314, 0.2033, 0.8314, 0.1881, 0.8314, 0.1881, 0.8466, 0.1881, 0.8314, 0.1881, 0.7858, 0.1881, 0.801, 0.1881, 0.801, 0.1881, 0.7858, 0.1881, 0.8162, 0.1881, 0.8314, 0.1881, 0.8314, 0.1881, 0.8162, 0.1881, 0.8314, 0.1881, 0.8466, 0.1881, 0.8466, 0.1881, 0.8314, 0.1881, 0.801, 0.1881, 0.8162, 0.1881, 0.801, 0.1881, 0.8162, 0.1881, 0.8314, 0.1881, 0.8314, 0.1881, 0.8162, 0.1881, 0.7858, 0.1881, 0.801, 0.1881, 0.801, 0.1881, 0.7858])
me_cube_007.materials.append(mat_apccarbinematerial)
me_cube_007.use_remesh_fix_poles = True
me_cube_007.use_remesh_preserve_attributes = False
me_cube_007.update()
me_cube_008 = bpy.data.meshes.new('Cube.008')
me_cube_008.from_pydata([(-1.048, -0.06903, 0.1943), (-1.048, -0.06903, 0.529), (-1.048, 0.06903, 0.1943), (-1.048, 0.06903, 0.529), (-0.444, -0.1237, 0.1943), (-0.444, -0.1237, 0.7208), (-0.444, 0.1237, 0.1943), (-0.444, 0.1237, 0.7208), (-0.6693, -0.1237, 0.7208), (-0.6693, 0.1237, 0.7208), (-1.048, 0.06903, 0.3794), (-1.048, -0.06903, 0.3794), (-2.382, -0.06903, 0.3794), (-2.382, -0.06903, 0.529), (-2.382, 0.06903, 0.529), (-2.382, 0.06903, 0.3794), (-2.21, -0.06903, 0.3794), (-2.21, 0.06903, 0.3794), (-2.382, -0.06903, -0.3523), (-2.382, 0.06903, -0.3523), (-2.21, 0.06903, -0.3517), (-2.21, -0.06903, -0.3517), (-1.048, -0.06903, 0.3017), (-1.048, 0.06903, 0.3017), (-2.21, 0.06903, -0.2442), (-2.21, -0.06903, -0.2442), (-1.689, 0.06903, 0.0003937), (-1.689, -0.06903, 0.0003928), (-1.587, -0.06903, 0.3794), (-1.587, 0.06903, 0.3794), (-1.588, 0.06903, 0.04796), (-1.588, -0.06903, 0.04796), (-1.689, -0.06903, 0.3794), (-1.689, 0.06903, 0.3794)], [], [(0, 21, 20, 2), (2, 23, 10, 3, 9, 7, 6), (4, 5, 8, 1, 11, 22, 0), (2, 6, 4, 0), (7, 9, 8, 5), (15, 12, 13, 14), (1, 3, 14, 13), (9, 3, 1, 8), (3, 10, 29, 33, 17, 15, 14), (11, 1, 13, 12, 16, 32, 28), (33, 32, 16, 17), (24, 20, 19, 15, 17), (20, 21, 18, 19), (17, 16, 25, 24), (15, 19, 18, 12), (30, 26, 33, 29), (23, 22, 11, 10), (21, 25, 24, 20), (27, 26, 24, 25), (28, 29, 33, 32), (12, 18, 21, 25, 16), (27, 31, 28, 32), (20, 24, 26, 30, 23, 2), (25, 21, 0, 22, 31, 27), (22, 23, 30, 31), (31, 30, 29, 28), (26, 27, 32, 33), (10, 11, 28, 29)])
_uv = me_cube_008.uv_layers.new(name='UVMap')
_uv.uv.foreach_set('vector', [0.1745, 0.827, 0.1745, 0.827, 0.1745, 0.8105, 0.1745, 0.8105, 0.4276, 0.7941, 0.4341, 0.7941, 0.4387, 0.7941, 0.4441, 0.7941, 0.4441, 0.8067, 0.4441, 0.8105, 0.4276, 0.8105, 0.4276, 0.827, 0.4441, 0.827, 0.4441, 0.8308, 0.4441, 0.8435, 0.4387, 0.8435, 0.4341, 0.8435, 0.4276, 0.8435, 0.4111, 0.8105, 0.4276, 0.8105, 0.4276, 0.827, 0.4111, 0.827, 0.4441, 0.8105, 0.4479, 0.8105, 0.4479, 0.827, 0.4441, 0.827, 0.2021, 0.7941, 0.2021, 0.7776, 0.2075, 0.7776, 0.2075, 0.7941, 0.2239, 0.827, 0.2239, 0.8105, 0.2239, 0.8105, 0.2239, 0.827, 0.4479, 0.8105, 0.4606, 0.8105, 0.4606, 0.827, 0.4479, 0.827, 0.2075, 0.7941, 0.2021, 0.7941, 0.2021, 0.7941, 0.2021, 0.7941, 0.2021, 0.7941, 0.2021, 0.7941, 0.2075, 0.7941, 0.2021, 0.8435, 0.2075, 0.8435, 0.2075, 0.8435, 0.2021, 0.8435, 0.2021, 0.8435, 0.2021, 0.8435, 0.2021, 0.8435, 0.2021, 0.7941, 0.2021, 0.7776, 0.2021, 0.7776, 0.2021, 0.7941, 0.2021, 0.7941, 0.2021, 0.7941, 0.2021, 0.7941, 0.2021, 0.7941, 0.2021, 0.7941, 0.2021, 0.7941, 0.2021, 0.7776, 0.2021, 0.7776, 0.2021, 0.7941, 0.2021, 0.7941, 0.2021, 0.7776, 0.2021, 0.7776, 0.2021, 0.7941, 0.2021, 0.7941, 0.2021, 0.7941, 0.2021, 0.7776, 0.2021, 0.7776, 0.1974, 0.7941, 0.1974, 0.7941, 0.1974, 0.7941, 0.1974, 0.7941, 0.4341, 0.7941, 0.4341, 0.7776, 0.4387, 0.7776, 0.4387, 0.7941, 0.191, 0.7776, 0.1974, 0.7776, 0.1974, 0.7941, 0.191, 0.7941, 0.1974, 0.7776, 0.1974, 0.7941, 0.1974, 0.7941, 0.1974, 0.7776, 0.1974, 0.7776, 0.1974, 0.7941, 0.1974, 0.7941, 0.1974, 0.7776, 0.2021, 0.8435, 0.2021, 0.8435, 0.2021, 0.8435, 0.2021, 0.8435, 0.2021, 0.8435, 0.1974, 0.8435, 0.1974, 0.8435, 0.1974, 0.8435, 0.1974, 0.8435, 0.191, 0.7941, 0.1974, 0.7941, 0.1974, 0.7941, 0.1974, 0.7941, 0.1974, 0.7941, 0.191, 0.7941, 0.1974, 0.8435, 0.191, 0.8435, 0.191, 0.8435, 0.1974, 0.8435, 0.1974, 0.8435, 0.1974, 0.8435, 0.1974, 0.7776, 0.1974, 0.7941, 0.1974, 0.7941, 0.1974, 0.7776, 0.1974, 0.7776, 0.1974, 0.7941, 0.1974, 0.7941, 0.1974, 0.7776, 0.1974, 0.7941, 0.1974, 0.7776, 0.1974, 0.7776, 0.1974, 0.7941, 0.2021, 0.7941, 0.2021, 0.7776, 0.2021, 0.7776, 0.2021, 0.7941])
me_cube_008.materials.append(mat_apccarbinematerial)
me_cube_008.use_remesh_fix_poles = True
me_cube_008.use_remesh_preserve_attributes = False
me_cube_008.update()
me_cylinder_001 = bpy.data.meshes.new('Cylinder.001')
me_cylinder_001.from_pydata([(1.91, 0.2253, 0.169), (1.91, 0.2253, 0.3504), (2.07, 0.1593, 0.169), (2.07, 0.1593, 0.3504), (2.136, -2.139e-08, 0.169), (2.136, -2.139e-08, 0.3504), (2.07, -0.1593, 0.169), (2.07, -0.1593, 0.3504), (1.91, -0.2253, 0.169), (1.91, -0.2253, 0.3504), (1.751, -0.1593, 0.169), (1.751, -0.1593, 0.3504), (1.685, -8.857e-09, 0.169), (1.685, -8.857e-09, 0.3504), (1.751, 0.1593, 0.169), (1.751, 0.1593, 0.3504), (1.91, 0.1676, -0.3457), (1.91, 0.1364, 0.1716), (2.029, 0.1185, -0.3457), (2.007, 0.09642, 0.1716), (2.078, -2.068e-08, -0.3457), (2.047, -2.03e-08, 0.1716), (2.029, -0.1185, -0.3457), (2.007, -0.09642, 0.1716), (1.91, -0.1676, -0.3457), (1.91, -0.1364, 0.1716), (1.792, -0.1185, -0.3457), (1.814, -0.09642, 0.1716), (1.743, -1.136e-08, -0.3457), (1.774, -1.271e-08, 0.1716), (1.792, 0.1185, -0.3457), (1.814, 0.09642, 0.1716)], [], [(0, 1, 3, 2), (2, 3, 5, 4), (4, 5, 7, 6), (6, 7, 9, 8), (8, 9, 11, 10), (10, 11, 13, 12), (3, 1, 15, 13, 11, 9, 7, 5), (12, 13, 15, 14), (14, 15, 1, 0), (0, 2, 4, 6, 8, 10, 12, 14), (16, 17, 19, 18), (18, 19, 21, 20), (20, 21, 23, 22), (22, 23, 25, 24), (24, 25, 27, 26), (26, 27, 29, 28), (28, 29, 31, 30), (30, 31, 17, 16), (16, 18, 20, 22, 24, 26, 28, 30)])
me_cylinder_001.polygons.foreach_set('use_smooth', [True] * 19)
_uv = me_cylinder_001.uv_layers.new(name='UVMap')
_uv.uv.foreach_set('vector', [0.2081, 0.8271, 0.2081, 0.8551, 0.2011, 0.8551, 0.2011, 0.8271, 0.2011, 0.8271, 0.2011, 0.8551, 0.1941, 0.8551, 0.1941, 0.8271, 0.1941, 0.8271, 0.1941, 0.8551, 0.1871, 0.8551, 0.1871, 0.8271, 0.1871, 0.8271, 0.1871, 0.8551, 0.1801, 0.8551, 0.1801, 0.8271, 0.1801, 0.8271, 0.1801, 0.8551, 0.1731, 0.8551, 0.1731, 0.8271, 0.1731, 0.8271, 0.1731, 0.8551, 0.1661, 0.8551, 0.1661, 0.8271, 0.1756, 0.8226, 0.1661, 0.8265, 0.1566, 0.8226, 0.1527, 0.8131, 0.1566, 0.8036, 0.1661, 0.7996, 0.1756, 0.8036, 0.1795, 0.8131, 0.1661, 0.8271, 0.1661, 0.8551, 0.1591, 0.8551, 0.1591, 0.8271, 0.1591, 0.8271, 0.1591, 0.8551, 0.1521, 0.8551, 0.1521, 0.8271, 0.1941, 0.8265, 0.2036, 0.8226, 0.2075, 0.8131, 0.2036, 0.8036, 0.1941, 0.7996, 0.1846, 0.8036, 0.1807, 0.8131, 0.1846, 0.8226, 0.4717, 0.8036, 0.4717, 0.8244, 0.4665, 0.8244, 0.4665, 0.8036, 0.4665, 0.8036, 0.4665, 0.8244, 0.4613, 0.8244, 0.4613, 0.8036, 0.4613, 0.8036, 0.4613, 0.8244, 0.4561, 0.8244, 0.4561, 0.8036, 0.4561, 0.8036, 0.4561, 0.8244, 0.4509, 0.8244, 0.4509, 0.8036, 0.4509, 0.8036, 0.4509, 0.8244, 0.4456, 0.8244, 0.4456, 0.8036, 0.4456, 0.8036, 0.4456, 0.8244, 0.4404, 0.8244, 0.4404, 0.8036, 0.4404, 0.8036, 0.4404, 0.8244, 0.4352, 0.8244, 0.4352, 0.8036, 0.4352, 0.8036, 0.4352, 0.8244, 0.43, 0.8244, 0.43, 0.8036, 0.4381, 0.8172, 0.4385, 0.817, 0.4387, 0.8166, 0.4385, 0.8162, 0.4381, 0.8161, 0.4377, 0.8162, 0.4375, 0.8166, 0.4377, 0.817])
me_cylinder_001.materials.append(mat_apccarbinematerial)
me_cylinder_001.use_remesh_fix_poles = True
me_cylinder_001.use_remesh_preserve_attributes = False
me_cylinder_001.update()
me_cylinder_003 = bpy.data.meshes.new('Cylinder.003')
me_cylinder_003.from_pydata([(2.1, 0.1166, 0.4864), (2.557, 0.1166, 0.4864), (2.1, 0.08247, 0.404), (2.557, 0.08247, 0.404), (2.1, -1.536e-08, 0.3698), (2.557, -1.536e-08, 0.3698), (2.1, -0.08247, 0.404), (2.557, -0.08247, 0.404), (2.1, -0.1166, 0.4864), (2.557, -0.1166, 0.4864), (2.1, -0.08247, 0.5689), (2.557, -0.08247, 0.5689), (2.1, -8.874e-09, 0.6031), (2.557, -8.874e-09, 0.6031), (2.1, 0.08247, 0.5689), (2.557, 0.08247, 0.5689)], [], [(0, 1, 3, 2), (2, 3, 5, 4), (4, 5, 7, 6), (6, 7, 9, 8), (8, 9, 11, 10), (10, 11, 13, 12), (3, 1, 15, 13, 11, 9, 7, 5), (12, 13, 15, 14), (14, 15, 1, 0)])
me_cylinder_003.polygons.foreach_set('use_smooth', [True] * 9)
_uv = me_cylinder_003.uv_layers.new(name='UVMap')
_uv.uv.foreach_set('vector', [0.3412, 0.8212, 0.3412, 0.8382, 0.3369, 0.8382, 0.3369, 0.8212, 0.3369, 0.8212, 0.3369, 0.8382, 0.3327, 0.8382, 0.3327, 0.8212, 0.3327, 0.8212, 0.3327, 0.8382, 0.3285, 0.8382, 0.3285, 0.8212, 0.3285, 0.8212, 0.3285, 0.8382, 0.3242, 0.8382, 0.3242, 0.8212, 0.3242, 0.8212, 0.3242, 0.8382, 0.32, 0.8382, 0.32, 0.8212, 0.32, 0.8212, 0.32, 0.8382, 0.3157, 0.8382, 0.3157, 0.8212, 0.3215, 0.8185, 0.3157, 0.8209, 0.31, 0.8185, 0.3076, 0.8128, 0.31, 0.807, 0.3157, 0.8046, 0.3215, 0.807, 0.3239, 0.8128, 0.3157, 0.8212, 0.3157, 0.8382, 0.3115, 0.8382, 0.3115, 0.8212, 0.3115, 0.8212, 0.3115, 0.8382, 0.3073, 0.8382, 0.3073, 0.8212])
me_cylinder_003.materials.append(mat_apccarbinematerial)
me_cylinder_003.use_remesh_fix_poles = True
me_cylinder_003.use_remesh_preserve_attributes = False
me_cylinder_003.update()
me_cylinder_004 = bpy.data.meshes.new('Cylinder.004')
me_cylinder_004.from_pydata([(0.5033, 0.1354, 1.033), (0.5965, 0.1354, 1.033), (0.5033, 0.09575, 0.9369), (0.5965, 0.09575, 0.9369), (0.5033, -1.88e-08, 0.8973), (0.5965, -1.88e-08, 0.8973), (0.5033, -0.09575, 0.9369), (0.5965, -0.09575, 0.9369), (0.5033, -0.1354, 1.033), (0.5965, -0.1354, 1.033), (0.5033, -0.09575, 1.128), (0.5965, -0.09575, 1.128), (0.5033, -1.127e-08, 1.168), (0.5965, -1.127e-08, 1.168), (0.5033, 0.09575, 1.128), (0.5965, 0.09575, 1.128), (0.09323, 0.1367, 1.033), (0.5064, 0.09774, 1.033), (0.09323, 0.09667, 0.936), (0.5064, 0.06911, 0.9636), (0.09323, -1.946e-08, 0.896), (0.5064, -2.134e-08, 0.9349), (0.09323, -0.09667, 0.936), (0.5064, -0.06911, 0.9636), (0.09323, -0.1367, 1.033), (0.5064, -0.09774, 1.033), (0.09323, -0.09667, 1.129), (0.5064, -0.06911, 1.102), (0.09323, -1.185e-08, 1.169), (0.5064, -1.591e-08, 1.13), (0.09323, 0.09667, 1.129), (0.5064, 0.06911, 1.102), (-0.01603, 0.1798, 1.033), (0.1077, 0.1798, 1.033), (-0.01603, 0.1271, 0.9056), (0.1077, 0.1271, 0.9056), (-0.01603, -1.581e-08, 0.8529), (0.1077, -1.581e-08, 0.8529), (-0.01603, -0.1271, 0.9056), (0.1077, -0.1271, 0.9056), (-0.01603, -0.1798, 1.033), (0.1077, -0.1798, 1.033), (-0.01603, -0.1271, 1.16), (0.1077, -0.1271, 1.16), (-0.01603, -5.809e-09, 1.212), (0.1077, -5.809e-09, 1.212), (-0.01603, 0.1271, 1.16), (0.1077, 0.1271, 1.16)], [], [(0, 1, 3, 2), (2, 3, 5, 4), (4, 5, 7, 6), (6, 7, 9, 8), (8, 9, 11, 10), (10, 11, 13, 12), (3, 1, 15, 13, 11, 9, 7, 5), (12, 13, 15, 14), (14, 15, 1, 0), (0, 2, 4, 6, 8, 10, 12, 14), (16, 17, 19, 18), (18, 19, 21, 20), (20, 21, 23, 22), (22, 23, 25, 24), (24, 25, 27, 26), (26, 27, 29, 28), (28, 29, 31, 30), (30, 31, 17, 16), (32, 33, 35, 34), (34, 35, 37, 36), (36, 37, 39, 38), (38, 39, 41, 40), (40, 41, 43, 42), (42, 43, 45, 44), (35, 33, 47, 45, 43, 41, 39, 37), (44, 45, 47, 46), (46, 47, 33, 32), (32, 34, 36, 38, 40, 42, 44, 46)])
me_cylinder_004.polygons.foreach_set('use_smooth', [True] * 28)
_uv = me_cylinder_004.uv_layers.new(name='UVMap')
_uv.uv.foreach_set('vector', [0.2052, 0.8086, 0.2052, 0.8332, 0.1991, 0.8332, 0.1991, 0.8086, 0.1991, 0.8086, 0.1991, 0.8332, 0.193, 0.8332, 0.193, 0.8086, 0.193, 0.8086, 0.193, 0.8332, 0.1868, 0.8332, 0.1868, 0.8086, 0.1868, 0.8086, 0.1868, 0.8332, 0.1807, 0.8332, 0.1807, 0.8086, 0.1807, 0.8086, 0.1807, 0.8332, 0.1745, 0.8332, 0.1745, 0.8086, 0.1745, 0.8086, 0.1745, 0.8332, 0.1684, 0.8332, 0.1684, 0.8086, 0.1767, 0.8046, 0.1684, 0.8081, 0.16, 0.8046, 0.1566, 0.7963, 0.16, 0.788, 0.1684, 0.7845, 0.1767, 0.788, 0.1802, 0.7963, 0.1684, 0.8086, 0.1684, 0.8332, 0.1622, 0.8332, 0.1622, 0.8086, 0.1622, 0.8086, 0.1622, 0.8332, 0.1561, 0.8332, 0.1561, 0.8086, 0.193, 0.8081, 0.2013, 0.8046, 0.2048, 0.7963, 0.2013, 0.788, 0.193, 0.7845, 0.1846, 0.788, 0.1812, 0.7963, 0.1846, 0.8046, 0.4699, 0.779, 0.4699, 0.814, 0.4612, 0.814, 0.4612, 0.779, 0.4612, 0.779, 0.4612, 0.814, 0.4524, 0.814, 0.4524, 0.779, 0.4524, 0.779, 0.4524, 0.814, 0.4437, 0.814, 0.4437, 0.779, 0.4437, 0.779, 0.4437, 0.814, 0.4349, 0.814, 0.4349, 0.779, 0.4349, 0.779, 0.4349, 0.814, 0.4261, 0.814, 0.4261, 0.779, 0.4261, 0.779, 0.4261, 0.814, 0.4174, 0.814, 0.4174, 0.779, 0.4174, 0.779, 0.4174, 0.814, 0.4086, 0.814, 0.4086, 0.779, 0.4086, 0.779, 0.4086, 0.814, 0.3998, 0.814, 0.3998, 0.779, 0.1903, 0.8117, 0.1903, 0.8338, 0.1848, 0.8338, 0.1848, 0.8117, 0.1848, 0.8117, 0.1848, 0.8338, 0.1793, 0.8338, 0.1793, 0.8117, 0.1793, 0.8117, 0.1793, 0.8338, 0.1738, 0.8338, 0.1738, 0.8117, 0.1738, 0.8117, 0.1738, 0.8338, 0.1683, 0.8338, 0.1683, 0.8117, 0.1683, 0.8117, 0.1683, 0.8338, 0.1627, 0.8338, 0.1627, 0.8117, 0.1627, 0.8117, 0.1627, 0.8338, 0.1572, 0.8338, 0.1572, 0.8117, 0.4197, 0.4197, 0.25, 0.49, 0.08029, 0.4197, 0.01, 0.25, 0.08029, 0.08029, 0.25, 0.01, 0.4197, 0.08029, 0.49, 0.25, 0.1572, 0.8117, 0.1572, 0.8338, 0.1517, 0.8338, 0.1517, 0.8117, 0.1517, 0.8117, 0.1517, 0.8338, 0.1462, 0.8338, 0.1462, 0.8117, 0.1793, 0.8113, 0.1868, 0.8082, 0.1899, 0.8007, 0.1868, 0.7932, 0.1793, 0.7901, 0.1718, 0.7932, 0.1687, 0.8007, 0.1718, 0.8082])
me_cylinder_004.materials.append(mat_apccarbinematerial)
me_cylinder_004.use_remesh_fix_poles = True
me_cylinder_004.use_remesh_preserve_attributes = False
me_cylinder_004.update()
me_cube_038 = bpy.data.meshes.new('Cube.038')
me_cube_038.from_pydata([(1.379, -0.3461, 0.3619), (1.379, -0.3461, 0.5567), (1.379, 0.3461, 0.3619), (1.379, 0.3461, 0.5567), (2.143, -0.3461, 0.3619), (2.143, -0.3461, 0.5567), (2.143, 0.3461, 0.3619), (2.143, 0.3461, 0.5567)], [], [(0, 1, 3, 2), (2, 3, 7, 6), (6, 7, 5, 4), (4, 5, 1, 0), (2, 6, 4, 0), (7, 3, 1, 5)])
_uv = me_cube_038.uv_layers.new(name='UVMap')
_uv.uv.foreach_set('vector', [0.1913, 0.8016, 0.2056, 0.8016, 0.2056, 0.8159, 0.1913, 0.8159, 0.1913, 0.8159, 0.2056, 0.8159, 0.2056, 0.8302, 0.1913, 0.8302, 0.1913, 0.8302, 0.2056, 0.8302, 0.2056, 0.8445, 0.1913, 0.8445, 0.1913, 0.8445, 0.2056, 0.8445, 0.2056, 0.8588, 0.1913, 0.8588, 0.177, 0.8302, 0.1913, 0.8302, 0.1913, 0.8445, 0.177, 0.8445, 0.2056, 0.8302, 0.2199, 0.8302, 0.2199, 0.8445, 0.2056, 0.8445])
me_cube_038.materials.append(mat_apccarbinematerial)
me_cube_038.use_remesh_fix_poles = True
me_cube_038.use_remesh_preserve_attributes = False
me_cube_038.update()
me_cube_039 = bpy.data.meshes.new('Cube.039')
me_cube_039.from_pydata([(-0.447, -0.3149, 0.3371), (-0.447, -0.3149, 0.5761), (-0.447, 0.3149, 0.3371), (-0.447, 0.3149, 0.5761), (2.167, -0.3149, 0.3371), (2.167, -0.3149, 0.5761), (2.167, 0.3149, 0.3371), (2.167, 0.3149, 0.5761), (-0.447, 0.1575, 0.6308), (-0.447, 0.1575, 0.3371), (2.153, 0.1575, 0.6308), (-0.447, -0.1575, 0.3371), (2.153, -0.1575, 0.6308), (-0.447, -0.1575, 0.6308), (-0.447, -0.04307, 0.7896), (2.089, -0.04307, 0.7896), (-0.447, 0.04307, 0.7896), (2.089, 0.04307, 0.7896), (-0.4122, -0.04307, 0.8591), (-0.4122, 0.04307, 0.8591), (2.009, 0.04307, 0.8591), (2.009, -0.04307, 0.8591), (0.1302, 0.04307, 0.8591), (0.1302, -0.04307, 0.8591), (0.471, 0.04307, 0.8591), (0.471, -0.04307, 0.8591), (0.1302, 0.0171, 0.9499), (0.1302, -0.0171, 0.9499), (0.471, 0.0171, 0.9499), (0.471, -0.0171, 0.9499), (1.68, 0.04307, 0.8591), (1.72, 0.04307, 0.8591), (1.68, 0.04307, 0.8002), (1.72, 0.04307, 0.8002), (1.68, -0.04307, 0.8591), (1.72, -0.04307, 0.8591), (1.68, -0.04307, 0.8002), (1.72, -0.04307, 0.8002), (1.58, 0.04307, 0.8002), (1.62, 0.04307, 0.8002), (1.58, 0.04307, 0.8591), (1.62, 0.04307, 0.8591), (1.62, -0.04307, 0.8591), (1.58, -0.04307, 0.8591), (1.58, -0.04307, 0.8002), (1.62, -0.04307, 0.8002), (1.48, 0.04307, 0.8591), (1.52, 0.04307, 0.8591), (1.48, 0.04307, 0.8002), (1.52, 0.04307, 0.8002), (1.48, -0.04307, 0.8591), (1.52, -0.04307, 0.8591), (1.48, -0.04307, 0.8002), (1.52, -0.04307, 0.8002), (1.38, 0.04307, 0.8002), (1.42, 0.04307, 0.8002), (1.38, 0.04307, 0.8591), (1.42, 0.04307, 0.8591), (1.42, -0.04307, 0.8591), (1.38, -0.04307, 0.8591), (1.38, -0.04307, 0.8002), (1.42, -0.04307, 0.8002), (1.28, 0.04307, 0.8002), (1.32, 0.04307, 0.8002), (1.28, 0.04307, 0.8591), (1.32, 0.04307, 0.8591), (1.28, -0.04307, 0.8591), (1.32, -0.04307, 0.8591), (1.28, -0.04307, 0.8002), (1.32, -0.04307, 0.8002), (1.18, 0.04307, 0.8591), (1.22, 0.04307, 0.8591), (1.18, 0.04307, 0.8002), (1.22, 0.04307, 0.8002), (1.22, -0.04307, 0.8591), (1.18, -0.04307, 0.8591), (1.18, -0.04307, 0.8002), (1.22, -0.04307, 0.8002), (1.08, 0.04307, 0.8591), (1.12, 0.04307, 0.8591), (1.08, 0.04307, 0.8002), (1.12, 0.04307, 0.8002), (1.08, -0.04307, 0.8591), (1.12, -0.04307, 0.8591), (1.08, -0.04307, 0.8002), (1.12, -0.04307, 0.8002), (0.9804, 0.04307, 0.8002), (1.02, 0.04307, 0.8002), (0.9804, 0.04307, 0.8591), (1.02, 0.04307, 0.8591), (1.02, -0.04307, 0.8591), (0.9804, -0.04307, 0.8591), (0.9804, -0.04307, 0.8002), (1.02, -0.04307, 0.8002), (0.8804, 0.04307, 0.8002), (0.9196, 0.04307, 0.8002), (0.8804, 0.04307, 0.8591), (0.9196, 0.04307, 0.8591), (0.8804, -0.04307, 0.8591), (0.9196, -0.04307, 0.8591), (0.8804, -0.04307, 0.8002), (0.9196, -0.04307, 0.8002), (0.7804, 0.04307, 0.8002), (0.8196, 0.04307, 0.8002), (0.7804, 0.04307, 0.8591), (0.8196, 0.04307, 0.8591), (0.8196, -0.04307, 0.8591), (0.7804, -0.04307, 0.8591), (0.7804, -0.04307, 0.8002), (0.8196, -0.04307, 0.8002), (0.6804, 0.04307, 0.8002), (0.7196, 0.04307, 0.8002), (0.6804, 0.04307, 0.8591), (0.7196, 0.04307, 0.8591), (0.6804, -0.04307, 0.8591), (0.7196, -0.04307, 0.8591), (0.6804, -0.04307, 0.8002), (0.7196, -0.04307, 0.8002), (-0.0804, 0.04307, 0.8591), (-0.1196, 0.04307, 0.8591), (-0.1196, -0.04307, 0.8591), (-0.0804, -0.04307, 0.8591), (-0.1196, 0.04307, 0.8002), (-0.0804, 0.04307, 0.8002), (-0.1196, -0.04307, 0.8002), (-0.0804, -0.04307, 0.8002), (-0.1804, -0.04307, 0.8591), (-0.2196, -0.04307, 0.8591), (-0.2196, 0.04307, 0.8591), (-0.1804, 0.04307, 0.8591), (-0.2196, 0.04307, 0.8002), (-0.1804, 0.04307, 0.8002), (-0.2196, -0.04307, 0.8002), (-0.1804, -0.04307, 0.8002), (-0.2804, 0.04307, 0.8591), (-0.3196, 0.04307, 0.8591), (-0.3196, -0.04307, 0.8591), (-0.2804, -0.04307, 0.8591), (-0.3196, 0.04307, 0.8002), (-0.2804, 0.04307, 0.8002), (-0.3196, -0.04307, 0.8002), (-0.2804, -0.04307, 0.8002), (0.6408, -0.1934, -0.1224), (0.7312, -0.1934, 0.3398), (0.6408, 0.1934, -0.1224), (0.7312, 0.1934, 0.3398), (1.178, -0.1934, -0.08428), (1.352, -0.1934, 0.3398), (1.178, 0.1934, -0.08428), (1.352, 0.1934, 0.3398), (0.7312, -0.1934, -0.04816), (0.7312, 0.1934, -0.04816), (0.7312, -0.1934, 0.265), (0.7312, 0.1934, 0.265), (-0.3108, -0.1934, 0.265), (-0.3108, -0.1934, 0.3398), (-0.3108, 0.1934, 0.3398), (-0.3108, 0.1934, 0.265), (0.6457, 0.1934, -0.1905), (0.6457, -0.1934, -0.1905), (1.183, 0.1934, -0.1523), (1.183, -0.1934, -0.1523), (0.6054, 0.254, -0.1224), (0.6054, -0.254, -0.1224), (1.204, 0.254, -0.08428), (1.204, -0.254, -0.08428), (0.6117, 0.254, -0.1905), (0.6117, -0.254, -0.1905), (1.21, 0.254, -0.1523), (1.21, -0.254, -0.1523), (1.178, 0.1934, 0.2481), (1.178, -0.1934, 0.2435), (0.8149, -0.1052, -1.176), (0.7406, -0.1052, 0.2142), (0.8149, 0.1052, -1.176), (0.7406, 0.1052, 0.2142), (1.189, -0.1052, -1.156), (1.114, -0.1052, 0.2342), (1.189, 0.1052, -1.156), (1.114, 0.1052, 0.2342), (-0.4569, -0.3368, 0.1812), (-0.4569, -0.3368, 0.3961), (-0.4569, 0.3368, 0.1812), (-0.4569, 0.3368, 0.3961), (-0.3065, -0.3368, 0.1812), (-0.3065, -0.3368, 0.3961), (-0.3065, 0.3368, 0.1812), (-0.3065, 0.3368, 0.3961), (-0.4606, -0.1106, -0.5946), (-0.06431, -0.1106, 0.2663), (-0.4606, 0.1106, -0.5946), (-0.06431, 0.1106, 0.2663), (-0.05906, -0.1106, -0.7349), (0.2754, -0.1106, 0.2663), (-0.05906, 0.1106, -0.7349), (0.2754, 0.1106, 0.2663), (-0.4817, 0.1106, -0.6516), (-0.4817, -0.1106, -0.6516), (-0.08016, 0.1106, -0.792), (-0.08016, -0.1106, -0.792), (0.0001072, 0.1504, -0.7568), (-0.4606, 0.1504, -0.5946), (0.0001072, -0.1504, -0.7568), (-0.4606, -0.1504, -0.5946), (-0.02099, 0.1504, -0.8138), (-0.4817, 0.1504, -0.6516), (-0.02099, -0.1504, -0.8138), (-0.4817, -0.1504, -0.6516), (-0.1342, -0.1106, 0.1144), (-0.1342, 0.1106, 0.1144), (-0.3382, -0.1106, 0.227), (-0.2683, -0.1106, 0.3789), (-0.2683, 0.1106, 0.3789), (-0.3382, 0.1106, 0.227), (0.215, -0.1106, 0.08571), (0.215, 0.1106, 0.08571), (0.582, 0.1106, 0.2663), (0.582, -0.1106, 0.2663), (0.582, -0.1106, 0.08571), (0.582, 0.1106, 0.08571), (0.7341, 0.1106, 0.2663), (0.7341, -0.1106, 0.2663), (0.7341, -0.1106, 0.08571), (0.7341, 0.1106, 0.08571), (0.582, -0.1106, -0.1191), (0.582, 0.1106, -0.1191), (0.7341, -0.1106, -0.1191), (0.7341, 0.1106, -0.1191), (0.582, -0.1106, -0.07913), (0.582, 0.1106, -0.07913), (0.4966, -0.1106, -0.1911), (0.4966, 0.1106, -0.1911), (0.4966, -0.1106, -0.1512), (0.4966, 0.1106, -0.1512), (0.2569, -0.1106, -0.1911), (0.2569, 0.1106, -0.1911), (0.2569, -0.1106, -0.1512), (0.2569, 0.1106, -0.1512), (0.1434, -0.1106, -0.1285), (0.1435, 0.1106, -0.1285), (0.1583, -0.1106, -0.0829), (0.1587, 0.1106, -0.0829), (-0.5056, -0.08717, 0.1648), (-0.5056, -0.08717, 0.7979), (-0.4612, -0.1056, 0.1648), (-0.4612, -0.1056, 0.7979), (-0.4428, -0.15, 0.1648), (-0.4428, -0.15, 0.7979), (-0.4612, -0.1944, 0.1648), (-0.4612, -0.1944, 0.7979), (-0.5056, -0.2128, 0.1648), (-0.5056, -0.2128, 0.7979), (-0.55, -0.1944, 0.1648), (-0.55, -0.1944, 0.7979), (-0.5684, -0.15, 0.1648), (-0.5684, -0.15, 0.7979), (-0.55, -0.1056, 0.1648), (-0.55, -0.1056, 0.7979), (-0.5056, 0.2128, 0.1648), (-0.5056, 0.2128, 0.7979), (-0.4612, 0.1944, 0.1648), (-0.4612, 0.1944, 0.7979), (-0.4428, 0.15, 0.1648), (-0.4428, 0.15, 0.7979), (-0.4612, 0.1056, 0.1648), (-0.4612, 0.1056, 0.7979), (-0.5056, 0.08717, 0.1648), (-0.5056, 0.08717, 0.7979), (-0.55, 0.1056, 0.1648), (-0.55, 0.1056, 0.7979), (-0.5684, 0.15, 0.1648), (-0.5684, 0.15, 0.7979), (-0.55, 0.1944, 0.1648), (-0.55, 0.1944, 0.7979), (0.2581, -0.0508, 0.03028), (0.2757, -0.0508, 0.08578), (0.2581, 0.0508, 0.03028), (0.2757, 0.0508, 0.08578), (0.3129, -0.0508, 0.01876), (0.3773, -0.0508, 0.08578), (0.3129, 0.0508, 0.01876), (0.3773, 0.0508, 0.08578), (0.2635, 0.0508, -0.05503), (0.2635, -0.0508, -0.05503), (0.3046, 0.0508, -0.03265), (0.3046, -0.0508, -0.03265), (0.3329, 0.0508, -0.1243), (0.3329, -0.0508, -0.1243), (-1.048, -0.06903, 0.1943), (-1.048, -0.06903, 0.529), (-1.048, 0.06903, 0.1943), (-1.048, 0.06903, 0.529), (-0.444, -0.1237, 0.1943), (-0.444, -0.1237, 0.7208), (-0.444, 0.1237, 0.1943), (-0.444, 0.1237, 0.7208), (-0.6693, -0.1237, 0.7208), (-0.6693, 0.1237, 0.7208), (-1.048, 0.06903, 0.3794), (-1.048, -0.06903, 0.3794), (-2.382, -0.06903, 0.3794), (-2.382, -0.06903, 0.529), (-2.382, 0.06903, 0.529), (-2.382, 0.06903, 0.3794), (-2.21, -0.06903, 0.3794), (-2.21, 0.06903, 0.3794), (-2.382, -0.06903, -0.3523), (-2.382, 0.06903, -0.3523), (-2.21, 0.06903, -0.3517), (-2.21, -0.06903, -0.3517), (-1.048, -0.06903, 0.3017), (-1.048, 0.06903, 0.3017), (-2.21, 0.06903, -0.2442), (-2.21, -0.06903, -0.2442), (-1.689, 0.06903, 0.0003937), (-1.689, -0.06903, 0.0003928), (-1.587, -0.06903, 0.3794), (-1.587, 0.06903, 0.3794), (-1.588, 0.06903, 0.04796), (-1.588, -0.06903, 0.04796), (-1.689, -0.06903, 0.3794), (-1.689, 0.06903, 0.3794), (1.91, 0.2253, 0.169), (1.91, 0.2253, 0.3504), (2.07, 0.1593, 0.169), (2.07, 0.1593, 0.3504), (2.136, -2.139e-08, 0.169), (2.136, -2.139e-08, 0.3504), (2.07, -0.1593, 0.169), (2.07, -0.1593, 0.3504), (1.91, -0.2253, 0.169), (1.91, -0.2253, 0.3504), (1.751, -0.1593, 0.169), (1.751, -0.1593, 0.3504), (1.685, -8.857e-09, 0.169), (1.685, -8.857e-09, 0.3504), (1.751, 0.1593, 0.169), (1.751, 0.1593, 0.3504), (1.91, 0.1676, -0.3457), (1.91, 0.1364, 0.1716), (2.029, 0.1185, -0.3457), (2.007, 0.09642, 0.1716), (2.078, -2.068e-08, -0.3457), (2.047, -2.03e-08, 0.1716), (2.029, -0.1185, -0.3457), (2.007, -0.09642, 0.1716), (1.91, -0.1676, -0.3457), (1.91, -0.1364, 0.1716), (1.792, -0.1185, -0.3457), (1.814, -0.09642, 0.1716), (1.743, -1.136e-08, -0.3457), (1.774, -1.271e-08, 0.1716), (1.792, 0.1185, -0.3457), (1.814, 0.09642, 0.1716), (2.1, 0.1166, 0.4864), (2.557, 0.1166, 0.4864), (2.1, 0.08247, 0.404), (2.557, 0.08247, 0.404), (2.1, -1.536e-08, 0.3698), (2.557, -1.536e-08, 0.3698), (2.1, -0.08247, 0.404), (2.557, -0.08247, 0.404), (2.1, -0.1166, 0.4864), (2.557, -0.1166, 0.4864), (2.1, -0.08247, 0.5689), (2.557, -0.08247, 0.5689), (2.1, -8.874e-09, 0.6031), (2.557, -8.874e-09, 0.6031), (2.1, 0.08247, 0.5689), (2.557, 0.08247, 0.5689), (0.5033, 0.1354, 1.033), (0.5965, 0.1354, 1.033), (0.5033, 0.09575, 0.9369), (0.5965, 0.09575, 0.9369), (0.5033, -1.88e-08, 0.8973), (0.5965, -1.88e-08, 0.8973), (0.5033, -0.09575, 0.9369), (0.5965, -0.09575, 0.9369), (0.5033, -0.1354, 1.033), (0.5965, -0.1354, 1.033), (0.5033, -0.09575, 1.128), (0.5965, -0.09575, 1.128), (0.5033, -1.127e-08, 1.168), (0.5965, -1.127e-08, 1.168), (0.5033, 0.09575, 1.128), (0.5965, 0.09575, 1.128), (0.09323, 0.1367, 1.033), (0.5064, 0.09774, 1.033), (0.09323, 0.09667, 0.936), (0.5064, 0.06911, 0.9636), (0.09323, -1.946e-08, 0.896), (0.5064, -2.134e-08, 0.9349), (0.09323, -0.09667, 0.936), (0.5064, -0.06911, 0.9636), (0.09323, -0.1367, 1.033), (0.5064, -0.09774, 1.033), (0.09323, -0.09667, 1.129), (0.5064, -0.06911, 1.102), (0.09323, -1.185e-08, 1.169), (0.5064, -1.591e-08, 1.13), (0.09323, 0.09667, 1.129), (0.5064, 0.06911, 1.102), (-0.01603, 0.1798, 1.033), (0.1077, 0.1798, 1.033), (-0.01603, 0.1271, 0.9056), (0.1077, 0.1271, 0.9056), (-0.01603, -1.581e-08, 0.8529), (0.1077, -1.581e-08, 0.8529), (-0.01603, -0.1271, 0.9056), (0.1077, -0.1271, 0.9056), (-0.01603, -0.1798, 1.033), (0.1077, -0.1798, 1.033), (-0.01603, -0.1271, 1.16), (0.1077, -0.1271, 1.16), (-0.01603, -5.809e-09, 1.212), (0.1077, -5.809e-09, 1.212), (-0.01603, 0.1271, 1.16), (0.1077, 0.1271, 1.16), (1.379, -0.3461, 0.3619), (1.379, -0.3461, 0.5567), (1.379, 0.3461, 0.3619), (1.379, 0.3461, 0.5567), (2.143, -0.3461, 0.3619), (2.143, -0.3461, 0.5567), (2.143, 0.3461, 0.3619), (2.143, 0.3461, 0.5567)], [], [(9, 8, 3, 2), (7, 5, 4, 6), (2, 3, 7, 6), (0, 1, 13, 11), (5, 7, 10, 12), (6, 4, 0, 11, 9, 2), (1, 0, 4, 5), (16, 8, 9, 11, 13, 14), (15, 12, 10, 17), (23, 22, 118, 121), (19, 18, 136, 135), (127, 128, 134, 137), (120, 119, 129, 126), (16, 14, 18, 19), (15, 17, 20, 21), (23, 25, 29, 27), (12, 13, 1, 5), (7, 3, 8, 10), (10, 8, 16, 17), (129, 119, 122, 123, 118, 22, 24, 112, 110, 111, 113, 104, 102, 103, 105, 96, 94, 95, 97, 88, 86, 87, 89, 78, 80, 81, 79, 70, 72, 73, 71, 64, 62, 63, 65, 56, 54, 55, 57, 46, 48, 49, 47, 40, 38, 39, 41, 30, 32, 33, 31, 20, 17, 16, 19, 135, 138, 139, 134, 128, 130, 131), (13, 12, 15, 14), (24, 25, 114, 112), (115, 107, 104, 113), (98, 96, 105, 106), (99, 91, 88, 97), (82, 78, 89, 90), (83, 75, 70, 79), (66, 64, 71, 74), (67, 59, 56, 65), (50, 46, 57, 58), (51, 43, 40, 47), (34, 30, 41, 42), (35, 21, 20, 31), (18, 14, 15, 21, 35, 37, 36, 34, 42, 45, 44, 43, 51, 53, 52, 50, 58, 61, 60, 59, 67, 69, 68, 66, 74, 77, 76, 75, 83, 85, 84, 82, 90, 93, 92, 91, 99, 101, 100, 98, 106, 109, 108, 107, 115, 117, 116, 114, 25, 23, 121, 125, 124, 120, 126, 133, 132, 127, 137, 141, 140, 136), (25, 24, 28, 29), (24, 22, 26, 28), (22, 23, 27, 26), (36, 32, 30, 34), (33, 37, 35, 31), (37, 33, 32, 36), (44, 38, 40, 43), (42, 41, 39, 45), (45, 39, 38, 44), (52, 48, 46, 50), (49, 53, 51, 47), (53, 49, 48, 52), (60, 54, 56, 59), (58, 57, 55, 61), (61, 55, 54, 60), (68, 62, 64, 66), (63, 69, 67, 65), (69, 63, 62, 68), (76, 72, 70, 75), (74, 71, 73, 77), (77, 73, 72, 76), (84, 80, 78, 82), (81, 85, 83, 79), (85, 81, 80, 84), (92, 86, 88, 91), (90, 89, 87, 93), (93, 87, 86, 92), (100, 94, 96, 98), (95, 101, 99, 97), (101, 95, 94, 100), (108, 102, 104, 107), (106, 105, 103, 109), (109, 103, 102, 108), (116, 110, 112, 114), (111, 117, 115, 113), (117, 111, 110, 116), (119, 120, 124, 122), (118, 123, 125, 121), (125, 123, 122, 124), (128, 127, 132, 130), (126, 129, 131, 133), (133, 131, 130, 132), (135, 136, 140, 138), (134, 139, 141, 137), (141, 139, 138, 140), (142, 150, 151, 144), (144, 151, 153, 145, 149, 170, 148), (148, 170, 171, 146), (146, 171, 147, 143, 152, 150, 142), (144, 148, 164, 162), (149, 145, 143, 147), (157, 154, 155, 156), (151, 150, 152, 153), (153, 152, 154, 157), (143, 145, 156, 155), (145, 153, 157, 156), (152, 143, 155, 154), (158, 160, 161, 159), (158, 159, 167, 166), (161, 160, 168, 169), (146, 142, 163, 165), (165, 163, 167, 169), (162, 164, 168, 166), (163, 162, 166, 167), (164, 165, 169, 168), (142, 144, 162, 163), (159, 161, 169, 167), (148, 146, 165, 164), (160, 158, 166, 168), (171, 170, 149, 147), (172, 173, 175, 174), (174, 175, 179, 178), (178, 179, 177, 176), (176, 177, 173, 172), (174, 178, 176, 172), (179, 175, 173, 177), (180, 181, 183, 182), (182, 183, 187, 186), (186, 187, 185, 184), (184, 185, 181, 180), (182, 186, 184, 180), (187, 183, 181, 185), (209, 191, 195, 215, 241, 239, 194, 190), (215, 214, 240, 241), (228, 224, 226, 222, 218), (208, 209, 190, 188), (197, 199, 206, 207), (195, 191, 189, 193), (196, 198, 199, 197), (196, 190, 201, 205), (188, 190, 196, 197), (192, 188, 203, 202), (202, 203, 207, 206), (201, 200, 204, 205), (200, 202, 206, 204), (190, 194, 200, 201), (198, 196, 205, 204), (194, 192, 202, 200), (188, 197, 207, 203), (199, 198, 204, 206), (191, 209, 213, 212), (189, 191, 212, 211), (209, 208, 210, 213), (208, 189, 211, 210), (193, 214, 218, 217), (219, 216, 220, 223), (195, 193, 217, 216), (215, 195, 216, 219), (214, 215, 219, 218), (222, 223, 220, 221), (216, 217, 221, 220), (217, 218, 222, 221), (224, 225, 227, 226), (227, 225, 229, 219, 223), (218, 219, 229, 228), (226, 227, 223, 222), (192, 238, 240, 214, 193, 189, 208, 188), (228, 229, 233, 232), (232, 233, 237, 236), (224, 228, 232, 230), (225, 224, 230, 231), (229, 225, 231, 233), (237, 235, 239, 241), (230, 232, 236, 234), (233, 231, 235, 237), (231, 230, 234, 235), (240, 241, 239, 238), (235, 234, 238, 239), (236, 237, 241, 240), (234, 236, 240, 238), (239, 238, 192, 194), (242, 243, 245, 244), (244, 245, 247, 246), (246, 247, 249, 248), (248, 249, 251, 250), (250, 251, 253, 252), (252, 253, 255, 254), (245, 243, 257, 255, 253, 251, 249, 247), (254, 255, 257, 256), (256, 257, 243, 242), (242, 244, 246, 248, 250, 252, 254, 256), (258, 259, 261, 260), (260, 261, 263, 262), (262, 263, 265, 264), (264, 265, 267, 266), (266, 267, 269, 268), (268, 269, 271, 270), (261, 259, 273, 271, 269, 267, 265, 263), (270, 271, 273, 272), (272, 273, 259, 258), (258, 260, 262, 264, 266, 268, 270, 272), (274, 275, 277, 276), (276, 277, 281, 280), (280, 281, 279, 278), (278, 279, 275, 274), (276, 280, 284, 282), (281, 277, 275, 279), (285, 283, 287), (274, 276, 282, 283), (280, 278, 285, 284), (278, 274, 283, 285), (282, 284, 286), (284, 285, 287, 286), (283, 282, 286, 287), (288, 309, 308, 290), (290, 311, 298, 291, 297, 295, 294), (292, 293, 296, 289, 299, 310, 288), (290, 294, 292, 288), (295, 297, 296, 293), (303, 300, 301, 302), (289, 291, 302, 301), (297, 291, 289, 296), (291, 298, 317, 321, 305, 303, 302), (299, 289, 301, 300, 304, 320, 316), (321, 320, 304, 305), (312, 308, 307, 303, 305), (308, 309, 306, 307), (305, 304, 313, 312), (303, 307, 306, 300), (318, 314, 321, 317), (311, 310, 299, 298), (309, 313, 312, 308), (315, 314, 312, 313), (316, 317, 321, 320), (300, 306, 309, 313, 304), (315, 319, 316, 320), (308, 312, 314, 318, 311, 290), (313, 309, 288, 310, 319, 315), (310, 311, 318, 319), (319, 318, 317, 316), (314, 315, 320, 321), (298, 299, 316, 317), (322, 323, 325, 324), (324, 325, 327, 326), (326, 327, 329, 328), (328, 329, 331, 330), (330, 331, 333, 332), (332, 333, 335, 334), (325, 323, 337, 335, 333, 331, 329, 327), (334, 335, 337, 336), (336, 337, 323, 322), (322, 324, 326, 328, 330, 332, 334, 336), (338, 339, 341, 340), (340, 341, 343, 342), (342, 343, 345, 344), (344, 345, 347, 346), (346, 347, 349, 348), (348, 349, 351, 350), (350, 351, 353, 352), (352, 353, 339, 338), (338, 340, 342, 344, 346, 348, 350, 352), (354, 355, 357, 356), (356, 357, 359, 358), (358, 359, 361, 360), (360, 361, 363, 362), (362, 363, 365, 364), (364, 365, 367, 366), (357, 355, 369, 367, 365, 363, 361, 359), (366, 367, 369, 368), (368, 369, 355, 354), (370, 371, 373, 372), (372, 373, 375, 374), (374, 375, 377, 376), (376, 377, 379, 378), (378, 379, 381, 380), (380, 381, 383, 382), (373, 371, 385, 383, 381, 379, 377, 375), (382, 383, 385, 384), (384, 385, 371, 370), (370, 372, 374, 376, 378, 380, 382, 384), (386, 387, 389, 388), (388, 389, 391, 390), (390, 391, 393, 392), (392, 393, 395, 394), (394, 395, 397, 396), (396, 397, 399, 398), (398, 399, 401, 400), (400, 401, 387, 386), (402, 403, 405, 404), (404, 405, 407, 406), (406, 407, 409, 408), (408, 409, 411, 410), (410, 411, 413, 412), (412, 413, 415, 414), (405, 403, 417, 415, 413, 411, 409, 407), (414, 415, 417, 416), (416, 417, 403, 402), (402, 404, 406, 408, 410, 412, 414, 416), (418, 419, 421, 420), (420, 421, 425, 424), (424, 425, 423, 422), (422, 423, 419, 418), (420, 424, 422, 418), (425, 421, 419, 423)])
me_cube_039.polygons.foreach_set('use_smooth', [0, 0, 0, 0, 0, 0, 0, 0, 0, 0, 0, 0, 0, 0, 0, 0, 0, 0, 0, 0, 0, 0, 0, 0, 0, 0, 0, 0, 0, 0, 0, 0, 0, 0, 0, 0, 0, 0, 0, 0, 0, 0, 0, 0, 0, 0, 0, 0, 0, 0, 0, 0, 0, 0, 0, 0, 0, 0, 0, 0, 0, 0, 0, 0, 0, 0, 0, 0, 0, 0, 0, 0, 0, 0, 0, 0, 0, 0, 0, 0, 0, 0, 0, 0, 0, 0, 0, 0, 0, 0, 0, 0, 0, 0, 0, 0, 0, 0, 0, 0, 0, 0, 0, 0, 0, 0, 0, 0, 0, 0, 0, 0, 0, 0, 0, 0, 0, 0, 0, 0, 0, 0, 0, 0, 0, 0, 0, 0, 0, 0, 0, 0, 0, 0, 0, 0, 0, 0, 0, 0, 0, 0, 0, 0, 0, 0, 0, 0, 0, 0, 0, 0, 0, 0, 0, 0, 0, 0, 0, 0, 0, 0, 0, 0, 0, 1, 1, 1, 1, 1, 1, 1, 1, 1, 1, 1, 1, 1, 1, 1, 1, 1, 1, 1, 1, 0, 0, 0, 0, 0, 0, 0, 0, 0, 0, 0, 0, 0, 0, 0, 0, 0, 0, 0, 0, 0, 0, 0, 0, 0, 0, 0, 0, 0, 0, 0, 0, 0, 0, 0, 0, 0, 0, 0, 0, 0, 1, 1, 1, 1, 1, 1, 1, 1, 1, 1, 1, 1, 1, 1, 1, 1, 1, 1, 1, 1, 1, 1, 1, 1, 1, 1, 1, 1, 1, 1, 1, 1, 1, 1, 1, 1, 1, 1, 1, 1, 1, 1, 1, 1, 1, 1, 1, 1, 1, 1, 1, 1, 1, 1, 1, 1, 0, 0, 0, 0, 0, 0])
_uv = me_cube_039.uv_layers.new(name='UVMap')
_uv.uv.foreach_set('vector', [0.3133, 0.8075, 0.3231, 0.8075, 0.3231, 0.81, 0.3133, 0.81, 0.3231, 0.8199, 0.3231, 0.8298, 0.3133, 0.8298, 0.3133, 0.8199, 0.3133, 0.81, 0.3231, 0.81, 0.3231, 0.8199, 0.3133, 0.8199, 0.3133, 0.8001, 0.3231, 0.8001, 0.3231, 0.8026, 0.3133, 0.8026, 0.3231, 0.8298, 0.3231, 0.8199, 0.3231, 0.8224, 0.3231, 0.8273, 0.3133, 0.8199, 0.3133, 0.8298, 0.3034, 0.8298, 0.3034, 0.8273, 0.3034, 0.8224, 0.3034, 0.8199, 0.3231, 0.8397, 0.3133, 0.8397, 0.3133, 0.8298, 0.3231, 0.8298, 0.4317, 0.8063, 0.4317, 0.8075, 0.4218, 0.8075, 0.4218, 0.8026, 0.4317, 0.8026, 0.4317, 0.8038, 0.2949, 0.8273, 0.2949, 0.8273, 0.2949, 0.8224, 0.2949, 0.8236, 0.2216, 0.8261, 0.2216, 0.8236, 0.2227, 0.8236, 0.2227, 0.8261, 0.2243, 0.8236, 0.2243, 0.8261, 0.2238, 0.8261, 0.2238, 0.8236, 0.2233, 0.8261, 0.2233, 0.8236, 0.2236, 0.8236, 0.2236, 0.8261, 0.2229, 0.8261, 0.2229, 0.8236, 0.2231, 0.8236, 0.2231, 0.8261, 0.2144, 0.8063, 0.2144, 0.8038, 0.2144, 0.8038, 0.2144, 0.8063, 0.2144, 0.8261, 0.2144, 0.8236, 0.2144, 0.8236, 0.2144, 0.8261, 0.3368, 0.8261, 0.3361, 0.8261, 0.3361, 0.8261, 0.3368, 0.8261, 0.3231, 0.8273, 0.333, 0.8273, 0.333, 0.8298, 0.3231, 0.8298, 0.3231, 0.8199, 0.333, 0.8199, 0.333, 0.8224, 0.3231, 0.8224, 0.4317, 0.8224, 0.4415, 0.8224, 0.4415, 0.8236, 0.4317, 0.8236, 0.2231, 0.8236, 0.2229, 0.8236, 0.223, 0.8236, 0.2228, 0.8236, 0.2227, 0.8236, 0.2216, 0.8236, 0.2209, 0.8236, 0.22, 0.8236, 0.2199, 0.8236, 0.2198, 0.8236, 0.2199, 0.8236, 0.2196, 0.8236, 0.2195, 0.8236, 0.2194, 0.8236, 0.2194, 0.8236, 0.2192, 0.8236, 0.2191, 0.8236, 0.219, 0.8236, 0.219, 0.8236, 0.2187, 0.8236, 0.2187, 0.8236, 0.2186, 0.8236, 0.2186, 0.8236, 0.2183, 0.8236, 0.2183, 0.8236, 0.2182, 0.8236, 0.2182, 0.8236, 0.2179, 0.8236, 0.2179, 0.8236, 0.2178, 0.8236, 0.2177, 0.8236, 0.2175, 0.8236, 0.2175, 0.8236, 0.2174, 0.8236, 0.2173, 0.8236, 0.2171, 0.8236, 0.2171, 0.8236, 0.217, 0.8236, 0.2169, 0.8236, 0.2166, 0.8236, 0.2167, 0.8236, 0.2166, 0.8236, 0.2165, 0.8236, 0.2162, 0.8236, 0.2164, 0.8236, 0.2162, 0.8236, 0.216, 0.8236, 0.2158, 0.8236, 0.216, 0.8236, 0.2158, 0.8236, 0.2156, 0.8236, 0.2144, 0.8236, 0.2144, 0.8236, 0.2243, 0.8236, 0.2243, 0.8236, 0.2238, 0.8236, 0.2238, 0.8236, 0.2236, 0.8236, 0.2236, 0.8236, 0.2233, 0.8236, 0.2234, 0.8236, 0.2232, 0.8236, 0.4415, 0.8273, 0.4317, 0.8273, 0.4317, 0.8273, 0.4415, 0.8273, 0.2209, 0.8236, 0.2209, 0.8261, 0.22, 0.8261, 0.22, 0.8236, 0.2199, 0.8261, 0.2196, 0.8261, 0.2196, 0.8236, 0.2199, 0.8236, 0.2192, 0.8261, 0.2192, 0.8236, 0.2194, 0.8236, 0.2194, 0.8261, 0.219, 0.8261, 0.2187, 0.8261, 0.2187, 0.8236, 0.219, 0.8236, 0.2183, 0.8261, 0.2183, 0.8236, 0.2186, 0.8236, 0.2186, 0.8261, 0.2182, 0.8261, 0.2179, 0.8261, 0.2179, 0.8236, 0.2182, 0.8236, 0.2175, 0.8261, 0.2175, 0.8236, 0.2177, 0.8236, 0.2177, 0.8261, 0.2173, 0.8261, 0.2171, 0.8261, 0.2171, 0.8236, 0.2173, 0.8236, 0.2166, 0.8261, 0.2166, 0.8236, 0.2169, 0.8236, 0.2169, 0.8261, 0.2165, 0.8261, 0.2162, 0.8261, 0.2162, 0.8236, 0.2165, 0.8236, 0.2158, 0.8261, 0.2158, 0.8236, 0.216, 0.8236, 0.216, 0.8261, 0.2156, 0.8261, 0.2144, 0.8261, 0.2144, 0.8236, 0.2156, 0.8236, 0.2243, 0.8261, 0.2243, 0.8261, 0.2144, 0.8261, 0.2144, 0.8261, 0.2156, 0.8261, 0.2158, 0.8261, 0.216, 0.8261, 0.2158, 0.8261, 0.216, 0.8261, 0.2162, 0.8261, 0.2164, 0.8261, 0.2162, 0.8261, 0.2165, 0.8261, 0.2166, 0.8261, 0.2167, 0.8261, 0.2166, 0.8261, 0.2169, 0.8261, 0.217, 0.8261, 0.2171, 0.8261, 0.2171, 0.8261, 0.2173, 0.8261, 0.2174, 0.8261, 0.2175, 0.8261, 0.2175, 0.8261, 0.2177, 0.8261, 0.2178, 0.8261, 0.2179, 0.8261, 0.2179, 0.8261, 0.2182, 0.8261, 0.2182, 0.8261, 0.2183, 0.8261, 0.2183, 0.8261, 0.2186, 0.8261, 0.2186, 0.8261, 0.2187, 0.8261, 0.2187, 0.8261, 0.219, 0.8261, 0.219, 0.8261, 0.2191, 0.8261, 0.2192, 0.8261, 0.2194, 0.8261, 0.2194, 0.8261, 0.2195, 0.8261, 0.2196, 0.8261, 0.2199, 0.8261, 0.2198, 0.8261, 0.2199, 0.8261, 0.22, 0.8261, 0.2209, 0.8261, 0.2216, 0.8261, 0.2227, 0.8261, 0.2228, 0.8261, 0.223, 0.8261, 0.2229, 0.8261, 0.2231, 0.8261, 0.2232, 0.8261, 0.2234, 0.8261, 0.2233, 0.8261, 0.2236, 0.8261, 0.2236, 0.8261, 0.2238, 0.8261, 0.2238, 0.8261, 0.3361, 0.8261, 0.3361, 0.8236, 0.3361, 0.8236, 0.3361, 0.8261, 0.3361, 0.8236, 0.3368, 0.8236, 0.3368, 0.8236, 0.3361, 0.8236, 0.3368, 0.8236, 0.3368, 0.8261, 0.3368, 0.8261, 0.3368, 0.8236, 0.2045, 0.801, 0.2045, 0.8092, 0.2102, 0.8092, 0.2102, 0.801, 0.2045, 0.8207, 0.2045, 0.829, 0.2102, 0.829, 0.2102, 0.8207, 0.2045, 0.829, 0.2045, 0.8207, 0.1946, 0.8207, 0.1946, 0.829, 0.2045, 0.801, 0.2045, 0.8092, 0.2102, 0.8092, 0.2102, 0.801, 0.2102, 0.829, 0.2102, 0.8207, 0.2045, 0.8207, 0.2045, 0.829, 0.2045, 0.829, 0.2045, 0.8207, 0.1946, 0.8207, 0.1946, 0.829, 0.2045, 0.801, 0.2045, 0.8092, 0.2102, 0.8092, 0.2102, 0.801, 0.2045, 0.8207, 0.2045, 0.829, 0.2102, 0.829, 0.2102, 0.8207, 0.2045, 0.829, 0.2045, 0.8207, 0.1946, 0.8207, 0.1946, 0.829, 0.2045, 0.801, 0.2045, 0.8092, 0.2102, 0.8092, 0.2102, 0.801, 0.2102, 0.829, 0.2102, 0.8207, 0.2045, 0.8207, 0.2045, 0.829, 0.2045, 0.829, 0.2045, 0.8207, 0.1946, 0.8207, 0.1946, 0.829, 0.2045, 0.801, 0.2045, 0.8092, 0.2102, 0.8092, 0.2102, 0.801, 0.2045, 0.8207, 0.2045, 0.829, 0.2102, 0.829, 0.2102, 0.8207, 0.2045, 0.829, 0.2045, 0.8207, 0.1946, 0.8207, 0.1946, 0.829, 0.2045, 0.801, 0.2045, 0.8092, 0.2102, 0.8092, 0.2102, 0.801, 0.2102, 0.829, 0.2102, 0.8207, 0.2045, 0.8207, 0.2045, 0.829, 0.2045, 0.829, 0.2045, 0.8207, 0.1946, 0.8207, 0.1946, 0.829, 0.2045, 0.801, 0.2045, 0.8092, 0.2102, 0.8092, 0.2102, 0.801, 0.2045, 0.8207, 0.2045, 0.829, 0.2102, 0.829, 0.2102, 0.8207, 0.2045, 0.829, 0.2045, 0.8207, 0.1946, 0.8207, 0.1946, 0.829, 0.2045, 0.801, 0.2045, 0.8092, 0.2102, 0.8092, 0.2102, 0.801, 0.2102, 0.829, 0.2102, 0.8207, 0.2045, 0.8207, 0.2045, 0.829, 0.2045, 0.829, 0.2045, 0.8207, 0.1946, 0.8207, 0.1946, 0.829, 0.2045, 0.801, 0.2045, 0.8092, 0.2102, 0.8092, 0.2102, 0.801, 0.2045, 0.8207, 0.2045, 0.829, 0.2102, 0.829, 0.2102, 0.8207, 0.2045, 0.829, 0.2045, 0.8207, 0.1946, 0.8207, 0.1946, 0.829, 0.2045, 0.801, 0.2045, 0.8092, 0.2102, 0.8092, 0.2102, 0.801, 0.2102, 0.829, 0.2102, 0.8207, 0.2045, 0.8207, 0.2045, 0.829, 0.2045, 0.829, 0.2045, 0.8207, 0.1946, 0.8207, 0.1946, 0.829, 0.2045, 0.801, 0.2045, 0.8092, 0.2102, 0.8092, 0.2102, 0.801, 0.2045, 0.8207, 0.2045, 0.829, 0.2102, 0.829, 0.2102, 0.8207, 0.2045, 0.829, 0.2045, 0.8207, 0.1946, 0.8207, 0.1946, 0.829, 0.2102, 0.8092, 0.2102, 0.801, 0.2045, 0.801, 0.2045, 0.8092, 0.2102, 0.8207, 0.2045, 0.8207, 0.2045, 0.829, 0.2102, 0.829, 0.2045, 0.829, 0.2045, 0.8207, 0.1946, 0.8207, 0.1946, 0.829, 0.2102, 0.8092, 0.2102, 0.801, 0.2045, 0.801, 0.2045, 0.8092, 0.2102, 0.829, 0.2102, 0.8207, 0.2045, 0.8207, 0.2045, 0.829, 0.2045, 0.829, 0.2045, 0.8207, 0.1946, 0.8207, 0.1946, 0.829, 0.2102, 0.8092, 0.2102, 0.801, 0.2045, 0.801, 0.2045, 0.8092, 0.2102, 0.8207, 0.2045, 0.8207, 0.2045, 0.829, 0.2102, 0.829, 0.2045, 0.829, 0.2045, 0.8207, 0.1946, 0.8207, 0.1946, 0.829, 0.3223, 0.796, 0.3241, 0.796, 0.3241, 0.8043, 0.3223, 0.8043, 0.3223, 0.8043, 0.3241, 0.8043, 0.3293, 0.8043, 0.3305, 0.8043, 0.3305, 0.8125, 0.3287, 0.8125, 0.3223, 0.8125, 0.3223, 0.8125, 0.3287, 0.8125, 0.3287, 0.8207, 0.3223, 0.8207, 0.3223, 0.8207, 0.3287, 0.8207, 0.3305, 0.8207, 0.3305, 0.829, 0.3293, 0.829, 0.3241, 0.829, 0.3223, 0.829, 0.3318, 0.8043, 0.3318, 0.8125, 0.3318, 0.8125, 0.3318, 0.8043, 0.3305, 0.8125, 0.3388, 0.8125, 0.3388, 0.8207, 0.3305, 0.8207, 0.3293, 0.8043, 0.3293, 0.796, 0.3305, 0.796, 0.3305, 0.8043, 0.3241, 0.8043, 0.3241, 0.796, 0.3293, 0.796, 0.3293, 0.8043, 0.3293, 0.8043, 0.3293, 0.796, 0.3293, 0.796, 0.3293, 0.8043, 0.3388, 0.8207, 0.3388, 0.8125, 0.3388, 0.8125, 0.3388, 0.8207, 0.3305, 0.8043, 0.3293, 0.8043, 0.3293, 0.8043, 0.3305, 0.8043, 0.3293, 0.829, 0.3305, 0.829, 0.3305, 0.829, 0.3293, 0.829, 0.3236, 0.8125, 0.3318, 0.8125, 0.3318, 0.8207, 0.3236, 0.8207, 0.3236, 0.8125, 0.3236, 0.8207, 0.3236, 0.8207, 0.3236, 0.8125, 0.3318, 0.8207, 0.3318, 0.8125, 0.3318, 0.8125, 0.3318, 0.8207, 0.3318, 0.8207, 0.3318, 0.829, 0.3318, 0.829, 0.3318, 0.8207, 0.3318, 0.8207, 0.3318, 0.829, 0.3318, 0.829, 0.3318, 0.8207, 0.3318, 0.8043, 0.3318, 0.8125, 0.3318, 0.8125, 0.3318, 0.8043, 0.3318, 0.796, 0.3318, 0.8043, 0.3318, 0.8043, 0.3318, 0.796, 0.3318, 0.8125, 0.3318, 0.8207, 0.3318, 0.8207, 0.3318, 0.8125, 0.3318, 0.796, 0.3318, 0.8043, 0.3318, 0.8043, 0.3318, 0.796, 0.3236, 0.8207, 0.3318, 0.8207, 0.3318, 0.8207, 0.3236, 0.8207, 0.3318, 0.8125, 0.3318, 0.8207, 0.3318, 0.8207, 0.3318, 0.8125, 0.3318, 0.8125, 0.3236, 0.8125, 0.3236, 0.8125, 0.3318, 0.8125, 0.3287, 0.8207, 0.3287, 0.8125, 0.3305, 0.8125, 0.3305, 0.8207, 0.1948, 0.7854, 0.2063, 0.7854, 0.2063, 0.797, 0.1948, 0.797, 0.1948, 0.797, 0.2063, 0.797, 0.2063, 0.8086, 0.1948, 0.8086, 0.1948, 0.8086, 0.2063, 0.8086, 0.2063, 0.8202, 0.1948, 0.8202, 0.1948, 0.8202, 0.2063, 0.8202, 0.2063, 0.8317, 0.1948, 0.8317, 0.1832, 0.8086, 0.1948, 0.8086, 0.1948, 0.8202, 0.1832, 0.8202, 0.3235, 0.8086, 0.3351, 0.8086, 0.3351, 0.8202, 0.3235, 0.8202, 0.17, 0.7798, 0.1851, 0.7798, 0.1851, 0.7949, 0.17, 0.7949, 0.17, 0.7949, 0.1851, 0.7949, 0.1851, 0.81, 0.17, 0.81, 0.17, 0.81, 0.1851, 0.81, 0.1851, 0.8252, 0.17, 0.8252, 0.17, 0.8252, 0.1851, 0.8252, 0.1851, 0.8403, 0.17, 0.8403, 0.1549, 0.81, 0.17, 0.81, 0.17, 0.8252, 0.1549, 0.8252, 0.1851, 0.81, 0.2002, 0.81, 0.2002, 0.8252, 0.1851, 0.8252, 0.2803, 0.8136, 0.2814, 0.8136, 0.2814, 0.8199, 0.2803, 0.8199, 0.2792, 0.8199, 0.2789, 0.8199, 0.2752, 0.8199, 0.2752, 0.8136, 0.2803, 0.8199, 0.2803, 0.8261, 0.2792, 0.8261, 0.2792, 0.8199, 0.4199, 0.8085, 0.4199, 0.8085, 0.4199, 0.8085, 0.4199, 0.8085, 0.4199, 0.8085, 0.2803, 0.8074, 0.2803, 0.8136, 0.2752, 0.8136, 0.2752, 0.8074, 0.3145, 0.8376, 0.325, 0.8376, 0.325, 0.8376, 0.3145, 0.8376, 0.2668, 0.8023, 0.273, 0.8023, 0.273, 0.8085, 0.2668, 0.8085, 0.3145, 0.8271, 0.325, 0.8271, 0.325, 0.8376, 0.3145, 0.8376, 0.2117, 0.8166, 0.2117, 0.8166, 0.2117, 0.8166, 0.2117, 0.8166, 0.2117, 0.8061, 0.2117, 0.8166, 0.2117, 0.8166, 0.2117, 0.8061, 0.325, 0.8376, 0.325, 0.8481, 0.325, 0.8481, 0.325, 0.8376, 0.325, 0.8376, 0.325, 0.8481, 0.325, 0.8481, 0.325, 0.8376, 0.2117, 0.8166, 0.2117, 0.8271, 0.2117, 0.8271, 0.2117, 0.8166, 0.2117, 0.8271, 0.2117, 0.8376, 0.2117, 0.8376, 0.2117, 0.8271, 0.2117, 0.8166, 0.2117, 0.8271, 0.2117, 0.8271, 0.2117, 0.8166, 0.325, 0.8271, 0.3145, 0.8271, 0.3145, 0.8271, 0.325, 0.8271, 0.2117, 0.8271, 0.2117, 0.8376, 0.2117, 0.8376, 0.2117, 0.8271, 0.2117, 0.8061, 0.2117, 0.8061, 0.2117, 0.8061, 0.2117, 0.8061, 0.325, 0.8376, 0.325, 0.8271, 0.325, 0.8271, 0.325, 0.8376, 0.4211, 0.796, 0.42, 0.796, 0.42, 0.796, 0.4211, 0.796, 0.273, 0.8085, 0.273, 0.8023, 0.273, 0.8023, 0.273, 0.8085, 0.42, 0.796, 0.42, 0.7898, 0.42, 0.7898, 0.42, 0.796, 0.42, 0.8148, 0.4211, 0.8148, 0.4211, 0.8148, 0.42, 0.8148, 0.4211, 0.8085, 0.4199, 0.8085, 0.4199, 0.8085, 0.4211, 0.8085, 0.4199, 0.8023, 0.4211, 0.8023, 0.4211, 0.8023, 0.4199, 0.8023, 0.2668, 0.8023, 0.2668, 0.8085, 0.2668, 0.8085, 0.2668, 0.8023, 0.4199, 0.8023, 0.4211, 0.8023, 0.4211, 0.8023, 0.4199, 0.8023, 0.4199, 0.8085, 0.4199, 0.8023, 0.4199, 0.8023, 0.4199, 0.8085, 0.2656, 0.8085, 0.2656, 0.8023, 0.2668, 0.8023, 0.2668, 0.8085, 0.2668, 0.8023, 0.2668, 0.8085, 0.2668, 0.8085, 0.2668, 0.8023, 0.4211, 0.8085, 0.4199, 0.8085, 0.4199, 0.8085, 0.4211, 0.8085, 0.2656, 0.8085, 0.2656, 0.8023, 0.2656, 0.8023, 0.2656, 0.8085, 0.4199, 0.8023, 0.4199, 0.8023, 0.4199, 0.8023, 0.4199, 0.8023, 0.4199, 0.8023, 0.4199, 0.8085, 0.4199, 0.8023, 0.4199, 0.8023, 0.4199, 0.8085, 0.2656, 0.8085, 0.2656, 0.8023, 0.2656, 0.8023, 0.2656, 0.8085, 0.2752, 0.8261, 0.2789, 0.8261, 0.2792, 0.8261, 0.2803, 0.8261, 0.2814, 0.8261, 0.2814, 0.8324, 0.2803, 0.8324, 0.2752, 0.8324, 0.4199, 0.8085, 0.4199, 0.8023, 0.4199, 0.8023, 0.4199, 0.8085, 0.4199, 0.8085, 0.4199, 0.8023, 0.4199, 0.8023, 0.4199, 0.8085, 0.4199, 0.8085, 0.4199, 0.8085, 0.4199, 0.8085, 0.4199, 0.8085, 0.4199, 0.8023, 0.4199, 0.8085, 0.4199, 0.8085, 0.4199, 0.8023, 0.4199, 0.8023, 0.4199, 0.8023, 0.4199, 0.8023, 0.4199, 0.8023, 0.4199, 0.8023, 0.4199, 0.8023, 0.4199, 0.8023, 0.4199, 0.8023, 0.4199, 0.8085, 0.4199, 0.8085, 0.4199, 0.8085, 0.4199, 0.8085, 0.4199, 0.8023, 0.4199, 0.8023, 0.4199, 0.8023, 0.4199, 0.8023, 0.4199, 0.8023, 0.4199, 0.8085, 0.4199, 0.8085, 0.4199, 0.8023, 0.4199, 0.8085, 0.4199, 0.8023, 0.4199, 0.8023, 0.4199, 0.8085, 0.4199, 0.8023, 0.4199, 0.8085, 0.4199, 0.8085, 0.4199, 0.8023, 0.4199, 0.8085, 0.4199, 0.8023, 0.4199, 0.8023, 0.4199, 0.8085, 0.4199, 0.8085, 0.4199, 0.8085, 0.4199, 0.8085, 0.4199, 0.8085, 0.2939, 0.7954, 0.2939, 0.8339, 0.2707, 0.8339, 0.2707, 0.7954, 0.3509, 0.8016, 0.3509, 0.8283, 0.3442, 0.8283, 0.3442, 0.8016, 0.3442, 0.8016, 0.3442, 0.8283, 0.3376, 0.8283, 0.3376, 0.8016, 0.3376, 0.8016, 0.3376, 0.8283, 0.3309, 0.8283, 0.3309, 0.8016, 0.3309, 0.8016, 0.3309, 0.8283, 0.3242, 0.8283, 0.3242, 0.8016, 0.3242, 0.8016, 0.3242, 0.8283, 0.3175, 0.8283, 0.3175, 0.8016, 0.3175, 0.8016, 0.3175, 0.8283, 0.3109, 0.8283, 0.3109, 0.8016, 0.3199, 0.7973, 0.3109, 0.8011, 0.3018, 0.7973, 0.2981, 0.7883, 0.3018, 0.7792, 0.3109, 0.7755, 0.3199, 0.7792, 0.3237, 0.7883, 0.3109, 0.8016, 0.3109, 0.8283, 0.3042, 0.8283, 0.3042, 0.8016, 0.3042, 0.8016, 0.3042, 0.8283, 0.2975, 0.8283, 0.2975, 0.8016, 0.3376, 0.8011, 0.3466, 0.7973, 0.3504, 0.7883, 0.3466, 0.7792, 0.3376, 0.7755, 0.3285, 0.7792, 0.3248, 0.7883, 0.3285, 0.7973, 0.3509, 0.8016, 0.3509, 0.8283, 0.3442, 0.8283, 0.3442, 0.8016, 0.3442, 0.8016, 0.3442, 0.8283, 0.3376, 0.8283, 0.3376, 0.8016, 0.3376, 0.8016, 0.3376, 0.8283, 0.3309, 0.8283, 0.3309, 0.8016, 0.3309, 0.8016, 0.3309, 0.8283, 0.3242, 0.8283, 0.3242, 0.8016, 0.3242, 0.8016, 0.3242, 0.8283, 0.3175, 0.8283, 0.3175, 0.8016, 0.3175, 0.8016, 0.3175, 0.8283, 0.3109, 0.8283, 0.3109, 0.8016, 0.3199, 0.7973, 0.3109, 0.8011, 0.3018, 0.7973, 0.2981, 0.7883, 0.3018, 0.7792, 0.3109, 0.7755, 0.3199, 0.7792, 0.3237, 0.7883, 0.3109, 0.8016, 0.3109, 0.8283, 0.3042, 0.8283, 0.3042, 0.8016, 0.3042, 0.8016, 0.3042, 0.8283, 0.2975, 0.8283, 0.2975, 0.8016, 0.3376, 0.8011, 0.3466, 0.7973, 0.3504, 0.7883, 0.3466, 0.7792, 0.3376, 0.7755, 0.3285, 0.7792, 0.3248, 0.7883, 0.3285, 0.7973, 0.1881, 0.7858, 0.2033, 0.7858, 0.2033, 0.801, 0.1881, 0.801, 0.1881, 0.801, 0.2033, 0.801, 0.2033, 0.8162, 0.1881, 0.8162, 0.1881, 0.8162, 0.2033, 0.8162, 0.2033, 0.8314, 0.1881, 0.8314, 0.1881, 0.8314, 0.2033, 0.8314, 0.2033, 0.8466, 0.1881, 0.8466, 0.1881, 0.801, 0.1881, 0.8162, 0.1881, 0.8162, 0.1881, 0.801, 0.2033, 0.8162, 0.2185, 0.8162, 0.2185, 0.8314, 0.2033, 0.8314, 0.1881, 0.8314, 0.1881, 0.8466, 0.1881, 0.8314, 0.1881, 0.7858, 0.1881, 0.801, 0.1881, 0.801, 0.1881, 0.7858, 0.1881, 0.8162, 0.1881, 0.8314, 0.1881, 0.8314, 0.1881, 0.8162, 0.1881, 0.8314, 0.1881, 0.8466, 0.1881, 0.8466, 0.1881, 0.8314, 0.1881, 0.801, 0.1881, 0.8162, 0.1881, 0.801, 0.1881, 0.8162, 0.1881, 0.8314, 0.1881, 0.8314, 0.1881, 0.8162, 0.1881, 0.7858, 0.1881, 0.801, 0.1881, 0.801, 0.1881, 0.7858, 0.1745, 0.827, 0.1745, 0.827, 0.1745, 0.8105, 0.1745, 0.8105, 0.3098, 0.7941, 0.3162, 0.7941, 0.3209, 0.7941, 0.3263, 0.7941, 0.3263, 0.8067, 0.3263, 0.8105, 0.3098, 0.8105, 0.3098, 0.827, 0.3263, 0.827, 0.3263, 0.8308, 0.3263, 0.8435, 0.3209, 0.8435, 0.3162, 0.8435, 0.3098, 0.8435, 0.2933, 0.8105, 0.3098, 0.8105, 0.3098, 0.827, 0.2933, 0.827, 0.3263, 0.8105, 0.3301, 0.8105, 0.3301, 0.827, 0.3263, 0.827, 0.2021, 0.7941, 0.2021, 0.7776, 0.2075, 0.7776, 0.2075, 0.7941, 0.2239, 0.827, 0.2239, 0.8105, 0.2239, 0.8105, 0.2239, 0.827, 0.3301, 0.8105, 0.3428, 0.8105, 0.3428, 0.827, 0.3301, 0.827, 0.2075, 0.7941, 0.2021, 0.7941, 0.2021, 0.7941, 0.2021, 0.7941, 0.2021, 0.7941, 0.2021, 0.7941, 0.2075, 0.7941, 0.2021, 0.8435, 0.2075, 0.8435, 0.2075, 0.8435, 0.2021, 0.8435, 0.2021, 0.8435, 0.2021, 0.8435, 0.2021, 0.8435, 0.2021, 0.7941, 0.2021, 0.7776, 0.2021, 0.7776, 0.2021, 0.7941, 0.2021, 0.7941, 0.2021, 0.7941, 0.2021, 0.7941, 0.2021, 0.7941, 0.2021, 0.7941, 0.2021, 0.7941, 0.2021, 0.7776, 0.2021, 0.7776, 0.2021, 0.7941, 0.2021, 0.7941, 0.2021, 0.7776, 0.2021, 0.7776, 0.2021, 0.7941, 0.2021, 0.7941, 0.2021, 0.7941, 0.2021, 0.7776, 0.2021, 0.7776, 0.1974, 0.7941, 0.1974, 0.7941, 0.1974, 0.7941, 0.1974, 0.7941, 0.3162, 0.7941, 0.3162, 0.7776, 0.3209, 0.7776, 0.3209, 0.7941, 0.191, 0.7776, 0.1974, 0.7776, 0.1974, 0.7941, 0.191, 0.7941, 0.1974, 0.7776, 0.1974, 0.7941, 0.1974, 0.7941, 0.1974, 0.7776, 0.1974, 0.7776, 0.1974, 0.7941, 0.1974, 0.7941, 0.1974, 0.7776, 0.2021, 0.8435, 0.2021, 0.8435, 0.2021, 0.8435, 0.2021, 0.8435, 0.2021, 0.8435, 0.1974, 0.8435, 0.1974, 0.8435, 0.1974, 0.8435, 0.1974, 0.8435, 0.191, 0.7941, 0.1974, 0.7941, 0.1974, 0.7941, 0.1974, 0.7941, 0.1974, 0.7941, 0.191, 0.7941, 0.1974, 0.8435, 0.191, 0.8435, 0.191, 0.8435, 0.1974, 0.8435, 0.1974, 0.8435, 0.1974, 0.8435, 0.1974, 0.7776, 0.1974, 0.7941, 0.1974, 0.7941, 0.1974, 0.7776, 0.1974, 0.7776, 0.1974, 0.7941, 0.1974, 0.7941, 0.1974, 0.7776, 0.1974, 0.7941, 0.1974, 0.7776, 0.1974, 0.7776, 0.1974, 0.7941, 0.2021, 0.7941, 0.2021, 0.7776, 0.2021, 0.7776, 0.2021, 0.7941, 0.2081, 0.8271, 0.2081, 0.8551, 0.2011, 0.8551, 0.2011, 0.8271, 0.2011, 0.8271, 0.2011, 0.8551, 0.1941, 0.8551, 0.1941, 0.8271, 0.1941, 0.8271, 0.1941, 0.8551, 0.1871, 0.8551, 0.1871, 0.8271, 0.1871, 0.8271, 0.1871, 0.8551, 0.1801, 0.8551, 0.1801, 0.8271, 0.1801, 0.8271, 0.1801, 0.8551, 0.1731, 0.8551, 0.1731, 0.8271, 0.1731, 0.8271, 0.1731, 0.8551, 0.1661, 0.8551, 0.1661, 0.8271, 0.1756, 0.8226, 0.1661, 0.8265, 0.1566, 0.8226, 0.1527, 0.8131, 0.1566, 0.8036, 0.1661, 0.7996, 0.1756, 0.8036, 0.1795, 0.8131, 0.1661, 0.8271, 0.1661, 0.8551, 0.1591, 0.8551, 0.1591, 0.8271, 0.1591, 0.8271, 0.1591, 0.8551, 0.1521, 0.8551, 0.1521, 0.8271, 0.1941, 0.8265, 0.2036, 0.8226, 0.2075, 0.8131, 0.2036, 0.8036, 0.1941, 0.7996, 0.1846, 0.8036, 0.1807, 0.8131, 0.1846, 0.8226, 0.3539, 0.8036, 0.3539, 0.8244, 0.3487, 0.8244, 0.3487, 0.8036, 0.3487, 0.8036, 0.3487, 0.8244, 0.3435, 0.8244, 0.3435, 0.8036, 0.3435, 0.8036, 0.3435, 0.8244, 0.3382, 0.8244, 0.3382, 0.8036, 0.3382, 0.8036, 0.3382, 0.8244, 0.333, 0.8244, 0.333, 0.8036, 0.333, 0.8036, 0.333, 0.8244, 0.3278, 0.8244, 0.3278, 0.8036, 0.3278, 0.8036, 0.3278, 0.8244, 0.3226, 0.8244, 0.3226, 0.8036, 0.3226, 0.8036, 0.3226, 0.8244, 0.3174, 0.8244, 0.3174, 0.8036, 0.3174, 0.8036, 0.3174, 0.8244, 0.3122, 0.8244, 0.3122, 0.8036, 0.3203, 0.8172, 0.3207, 0.817, 0.3208, 0.8166, 0.3207, 0.8162, 0.3203, 0.8161, 0.3199, 0.8162, 0.3197, 0.8166, 0.3199, 0.817, 0.3412, 0.8212, 0.3412, 0.8382, 0.3369, 0.8382, 0.3369, 0.8212, 0.3369, 0.8212, 0.3369, 0.8382, 0.3327, 0.8382, 0.3327, 0.8212, 0.3327, 0.8212, 0.3327, 0.8382, 0.3285, 0.8382, 0.3285, 0.8212, 0.3285, 0.8212, 0.3285, 0.8382, 0.3242, 0.8382, 0.3242, 0.8212, 0.3242, 0.8212, 0.3242, 0.8382, 0.32, 0.8382, 0.32, 0.8212, 0.32, 0.8212, 0.32, 0.8382, 0.3157, 0.8382, 0.3157, 0.8212, 0.3215, 0.8185, 0.3157, 0.8209, 0.31, 0.8185, 0.3076, 0.8128, 0.31, 0.807, 0.3157, 0.8046, 0.3215, 0.807, 0.3239, 0.8128, 0.3157, 0.8212, 0.3157, 0.8382, 0.3115, 0.8382, 0.3115, 0.8212, 0.3115, 0.8212, 0.3115, 0.8382, 0.3073, 0.8382, 0.3073, 0.8212, 0.2052, 0.8086, 0.2052, 0.8332, 0.1991, 0.8332, 0.1991, 0.8086, 0.1991, 0.8086, 0.1991, 0.8332, 0.193, 0.8332, 0.193, 0.8086, 0.193, 0.8086, 0.193, 0.8332, 0.1868, 0.8332, 0.1868, 0.8086, 0.1868, 0.8086, 0.1868, 0.8332, 0.1807, 0.8332, 0.1807, 0.8086, 0.1807, 0.8086, 0.1807, 0.8332, 0.1745, 0.8332, 0.1745, 0.8086, 0.1745, 0.8086, 0.1745, 0.8332, 0.1684, 0.8332, 0.1684, 0.8086, 0.1767, 0.8046, 0.1684, 0.8081, 0.16, 0.8046, 0.1566, 0.7963, 0.16, 0.788, 0.1684, 0.7845, 0.1767, 0.788, 0.1802, 0.7963, 0.1684, 0.8086, 0.1684, 0.8332, 0.1622, 0.8332, 0.1622, 0.8086, 0.1622, 0.8086, 0.1622, 0.8332, 0.1561, 0.8332, 0.1561, 0.8086, 0.193, 0.8081, 0.2013, 0.8046, 0.2048, 0.7963, 0.2013, 0.788, 0.193, 0.7845, 0.1846, 0.788, 0.1812, 0.7963, 0.1846, 0.8046, 0.3521, 0.779, 0.3521, 0.814, 0.3434, 0.814, 0.3434, 0.779, 0.3434, 0.779, 0.3434, 0.814, 0.3346, 0.814, 0.3346, 0.779, 0.3346, 0.779, 0.3346, 0.814, 0.3258, 0.814, 0.3258, 0.779, 0.3258, 0.779, 0.3258, 0.814, 0.3171, 0.814, 0.3171, 0.779, 0.3171, 0.779, 0.3171, 0.814, 0.3083, 0.814, 0.3083, 0.779, 0.3083, 0.779, 0.3083, 0.814, 0.2996, 0.814, 0.2996, 0.779, 0.2996, 0.779, 0.2996, 0.814, 0.2908, 0.814, 0.2908, 0.779, 0.2908, 0.779, 0.2908, 0.814, 0.282, 0.814, 0.282, 0.779, 0.1903, 0.8117, 0.1903, 0.8338, 0.1848, 0.8338, 0.1848, 0.8117, 0.1848, 0.8117, 0.1848, 0.8338, 0.1793, 0.8338, 0.1793, 0.8117, 0.1793, 0.8117, 0.1793, 0.8338, 0.1738, 0.8338, 0.1738, 0.8117, 0.1738, 0.8117, 0.1738, 0.8338, 0.1683, 0.8338, 0.1683, 0.8117, 0.1683, 0.8117, 0.1683, 0.8338, 0.1627, 0.8338, 0.1627, 0.8117, 0.1627, 0.8117, 0.1627, 0.8338, 0.1572, 0.8338, 0.1572, 0.8117, 0.2158, 0.8297, 0.2019, 0.8354, 0.1881, 0.8297, 0.1824, 0.8158, 0.1881, 0.802, 0.2019, 0.7962, 0.2158, 0.802, 0.2215, 0.8158, 0.1572, 0.8117, 0.1572, 0.8338, 0.1517, 0.8338, 0.1517, 0.8117, 0.1517, 0.8117, 0.1517, 0.8338, 0.1462, 0.8338, 0.1462, 0.8117, 0.1793, 0.8113, 0.1868, 0.8082, 0.1899, 0.8007, 0.1868, 0.7932, 0.1793, 0.7901, 0.1718, 0.7932, 0.1687, 0.8007, 0.1718, 0.8082, 0.1913, 0.8016, 0.2056, 0.8016, 0.2056, 0.8159, 0.1913, 0.8159, 0.1913, 0.8159, 0.2056, 0.8159, 0.2056, 0.8302, 0.1913, 0.8302, 0.1913, 0.8302, 0.2056, 0.8302, 0.2056, 0.8445, 0.1913, 0.8445, 0.1913, 0.8445, 0.2056, 0.8445, 0.2056, 0.8588, 0.1913, 0.8588, 0.177, 0.8302, 0.1913, 0.8302, 0.1913, 0.8445, 0.177, 0.8445, 0.2056, 0.8302, 0.2199, 0.8302, 0.2199, 0.8445, 0.2056, 0.8445])
me_cube_039.materials.append(mat_apccarbinematerial)
me_cube_039.use_remesh_fix_poles = True
me_cube_039.use_remesh_preserve_attributes = False
me_cube_039.update()

# ---- objects
ob_gunsource = bpy.data.objects.new('GunSource', None)
ob_gunbody = bpy.data.objects.new('GunBody', me_cube_001)
ob_ammointake = bpy.data.objects.new('AmmoIntake', me_cube_003)
ob_magazine = bpy.data.objects.new('Magazine', me_cube_004)
ob_handleconnector = bpy.data.objects.new('HandleConnector', me_cube_005)
ob_handle = bpy.data.objects.new('Handle', me_cube_006)
ob_stockcylinders = bpy.data.objects.new('StockCylinders', me_cylinder)
ob_trigger = bpy.data.objects.new('Trigger', me_cube_007)
ob_stock = bpy.data.objects.new('Stock', me_cube_008)
ob_frontgrip = bpy.data.objects.new('FrontGrip', me_cylinder_001)
ob_barrel = bpy.data.objects.new('Barrel', me_cylinder_003)
ob_scope = bpy.data.objects.new('Scope', me_cylinder_004)
ob_sidegrip = bpy.data.objects.new('SideGrip', me_cube_038)
ob_apccarbine = bpy.data.objects.new('APCCarbine', me_cube_039)

# ---- transforms, parenting, visibility, modifiers, constraints
ob_gunsource.location = (0.0, 0.0, 0.0)
ob_gunsource.rotation_euler = (1.571, -0.0, 0.0)
ob_gunsource.empty_display_type = 'IMAGE'
ob_gunsource.empty_display_size = 5.0
ob_gunsource.hide_select = True
ob_gunbody.location = (0.0, 0.0, 0.0)
ob_ammointake.location = (0.0, 0.0, 0.0)
ob_magazine.location = (0.0, 0.0, 0.0)
ob_handleconnector.location = (0.0, 0.0, 0.0)
ob_handle.location = (0.0, 0.0, 0.0)
ob_stockcylinders.location = (0.0, 0.0, 0.0)
_m = ob_stockcylinders.modifiers.new('Auto Smooth', 'NODES')
_m.node_group = ng_auto_smooth
_gi = [s.identifier for s in ng_auto_smooth.interface.items_tree if s.item_type == 'SOCKET' and s.in_out == 'INPUT']
_m[_gi[1]] = 0.9599  # Angle
ob_trigger.location = (0.0, 0.0, 0.0)
ob_stock.location = (0.0, 0.0, 0.0)
ob_frontgrip.location = (0.0, 0.0, 0.0)
_m = ob_frontgrip.modifiers.new('Auto Smooth', 'NODES')
_m.node_group = ng_auto_smooth
_gi = [s.identifier for s in ng_auto_smooth.interface.items_tree if s.item_type == 'SOCKET' and s.in_out == 'INPUT']
_m[_gi[1]] = 0.857  # Angle
ob_barrel.location = (0.0, 0.0, 0.0)
_m = ob_barrel.modifiers.new('Auto Smooth', 'NODES')
_m.node_group = ng_auto_smooth
_gi = [s.identifier for s in ng_auto_smooth.interface.items_tree if s.item_type == 'SOCKET' and s.in_out == 'INPUT']
_m[_gi[1]] = 0.9599  # Angle
ob_scope.location = (0.0, 0.0, 0.0)
_m = ob_scope.modifiers.new('Auto Smooth', 'NODES')
_m.node_group = ng_auto_smooth
_gi = [s.identifier for s in ng_auto_smooth.interface.items_tree if s.item_type == 'SOCKET' and s.in_out == 'INPUT']
_m[_gi[1]] = 0.9599  # Angle
ob_sidegrip.location = (0.0, 0.0, 0.0)
ob_apccarbine.location = (0.0, 0.0, 0.0)
ob_apccarbine.scale = (0.3, 0.3, 0.3)
_m = ob_apccarbine.modifiers.new('Auto Smooth', 'NODES')
_m.node_group = ng_auto_smooth
_gi = [s.identifier for s in ng_auto_smooth.interface.items_tree if s.item_type == 'SOCKET' and s.in_out == 'INPUT']
_m[_gi[1]] = 0.9599  # Angle

# ---- collection membership
col_collection.objects.link(ob_gunsource)
col_collection.objects.link(ob_gunbody)
col_collection.objects.link(ob_ammointake)
col_collection.objects.link(ob_magazine)
col_collection.objects.link(ob_handleconnector)
col_collection.objects.link(ob_handle)
col_collection.objects.link(ob_stockcylinders)
col_collection.objects.link(ob_trigger)
col_collection.objects.link(ob_stock)
col_collection.objects.link(ob_frontgrip)
col_collection.objects.link(ob_barrel)
col_collection.objects.link(ob_scope)
col_collection.objects.link(ob_sidegrip)
col_collection_001.objects.link(ob_apccarbine)

# ---- scene / render settings (as saved in the file)
scene.frame_start = 1; scene.frame_end = 250; scene.frame_set(1)
scene.render.engine = 'BLENDER_EEVEE_NEXT'
scene.cycles.use_denoising = False
scene.cycles.samples = 128
scene.cycles.sampling_pattern = 'TABULATED_SOBOL'
scene.cycles.use_adaptive_sampling = False
scene.cycles.use_light_tree = False
scene.view_settings.view_transform = 'Filmic'
bpy.context.view_layer.update()

# ---- added for rendering (the .blend has no active camera and no usable light): camera, sun
cam_auto = bpy.data.cameras.new('AutoCamera')
cam_auto.lens = 50.0
cam_auto.sensor_width = 36.0
cam_auto.clip_end = 1000.0
ob_auto_camera = bpy.data.objects.new('AutoCamera', cam_auto)
scene.collection.objects.link(ob_auto_camera)
ob_auto_camera.location = (5.20403, -6.13939, 4.11108)
ob_auto_camera.rotation_euler = (1.09748, -7.21219e-08, 0.694738)
scene.camera = ob_auto_camera
light_auto_sun = bpy.data.lights.new('AutoSun', 'SUN')
light_auto_sun.energy = 3.0
light_auto_sun.angle = 0.0523599
ob_auto_sun = bpy.data.objects.new('AutoSun', light_auto_sun)
scene.collection.objects.link(ob_auto_sun)
ob_auto_sun.rotation_euler = (0.872665, 0.174533, 0.523599)
bpy.context.view_layer.update()
